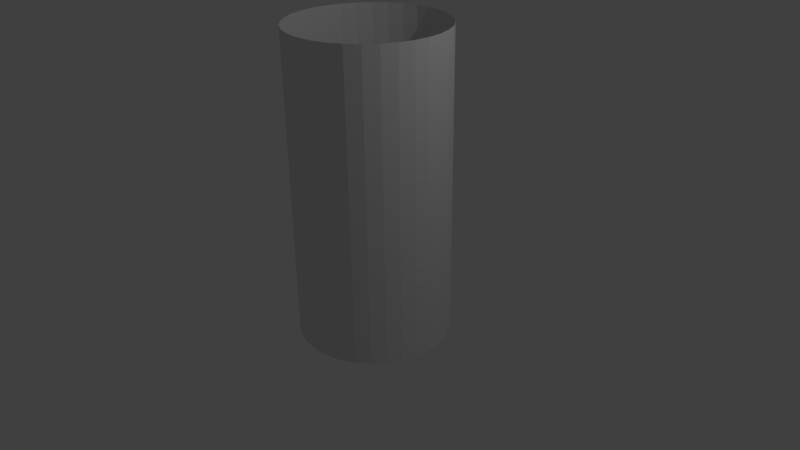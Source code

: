 # Source: New_Tunnel.blend  (saved by Blender 2.71.0; exported with 4.5.12 LTS)
import bpy
from mathutils import Matrix  # noqa: F401  (used for matrix-valued properties, if any)

bpy.ops.wm.read_factory_settings(use_empty=True)
scene = bpy.context.scene
scene.name = 'Scene'

# ---- collections
col_collection_1 = bpy.data.collections.new('Collection 1'); scene.collection.children.link(col_collection_1)

# ---- world
world_world = bpy.data.worlds.new('World'); scene.world = world_world
world_world.color = (0.05088, 0.05088, 0.05088)
world_world.use_sun_shadow = False
world_world.sun_shadow_jitter_overblur = 0.0
world_world.cycles.sampling_method = 'MANUAL'
world_world.cycles.sample_map_resolution = 256

# ---- cameras
cam_camera = bpy.data.cameras.new('Camera')
cam_camera.clip_end = 100.0
cam_camera.lens = 35.0
cam_camera.sensor_width = 32.0
cam_camera.sensor_height = 18.0
cam_camera.ortho_scale = 7.314
cam_camera.dof.focus_distance = 0.0
cam_camera.dof.aperture_fstop = 128.0

# ---- lights
light_lamp = bpy.data.lights.new('Lamp', 'POINT')
light_lamp.transmission_factor = 0.0
light_lamp.cutoff_distance = 30.0
light_lamp.energy = 100.0
light_lamp.shadow_buffer_clip_start = 1.001
light_lamp.shadow_soft_size = 0.1
light_lamp.shadow_maximum_resolution = 0.006
light_lamp.use_absolute_resolution = True
light_lamp.cycles.use_multiple_importance_sampling = False

# ---- meshes
me_cylinder = bpy.data.meshes.new('Cylinder')
me_cylinder.from_pydata([(0.0, 1.0, -1.0), (0.0, 1.0, 1.0), (0.1951, 0.9808, -1.0), (0.1951, 0.9808, 1.0), (0.3827, 0.9239, -1.0), (0.3827, 0.9239, 1.0), (0.5556, 0.8315, -1.0), (0.5556, 0.8315, 1.0), (0.7071, 0.7071, -1.0), (0.7071, 0.7071, 1.0), (0.8315, 0.5556, -1.0), (0.8315, 0.5556, 1.0), (0.9239, 0.3827, -1.0), (0.9239, 0.3827, 1.0), (0.9808, 0.1951, -1.0), (0.9808, 0.1951, 1.0), (1.0, 7.55e-08, -1.0), (1.0, 7.55e-08, 1.0), (0.9808, -0.1951, -1.0), (0.9808, -0.1951, 1.0), (0.9239, -0.3827, -1.0), (0.9239, -0.3827, 1.0), (0.8315, -0.5556, -1.0), (0.8315, -0.5556, 1.0), (0.7071, -0.7071, -1.0), (0.7071, -0.7071, 1.0), (0.5556, -0.8315, -1.0), (0.5556, -0.8315, 1.0), (0.3827, -0.9239, -1.0), (0.3827, -0.9239, 1.0), (0.1951, -0.9808, -1.0), (0.1951, -0.9808, 1.0), (-3.258e-07, -1.0, -1.0), (-3.258e-07, -1.0, 1.0), (-0.1951, -0.9808, -1.0), (-0.1951, -0.9808, 1.0), (-0.3827, -0.9239, -1.0), (-0.3827, -0.9239, 1.0), (-0.5556, -0.8315, -1.0), (-0.5556, -0.8315, 1.0), (-0.7071, -0.7071, -1.0), (-0.7071, -0.7071, 1.0), (-0.8315, -0.5556, -1.0), (-0.8315, -0.5556, 1.0), (-0.9239, -0.3827, -1.0), (-0.9239, -0.3827, 1.0), (-0.9808, -0.1951, -1.0), (-0.9808, -0.1951, 1.0), (-1.0, 9.656e-07, -1.0), (-1.0, 9.656e-07, 1.0), (-0.9808, 0.1951, -1.0), (-0.9808, 0.1951, 1.0), (-0.9239, 0.3827, -1.0), (-0.9239, 0.3827, 1.0), (-0.8315, 0.5556, -1.0), (-0.8315, 0.5556, 1.0), (-0.7071, 0.7071, -1.0), (-0.7071, 0.7071, 1.0), (-0.5556, 0.8315, -1.0), (-0.5556, 0.8315, 1.0), (-0.3827, 0.9239, -1.0), (-0.3827, 0.9239, 1.0), (-0.1951, 0.9808, -1.0), (-0.1951, 0.9808, 1.0), (0.0, 1.0, 0.0), (0.1951, 0.9808, 0.0), (0.3827, 0.9239, 0.0), (0.5556, 0.8315, 0.0), (0.7071, 0.7071, 0.0), (0.8315, 0.5556, 0.0), (0.9239, 0.3827, 0.0), (0.9808, 0.1951, 0.0), (1.0, 7.55e-08, 0.0), (0.9808, -0.1951, 0.0), (0.9239, -0.3827, 0.0), (0.8315, -0.5556, 0.0), (0.7071, -0.7071, 0.0), (0.5556, -0.8315, 0.0), (0.3827, -0.9239, 0.0), (0.1951, -0.9808, 0.0), (-3.258e-07, -1.0, 0.0), (-0.1951, -0.9808, 0.0), (-0.3827, -0.9239, 0.0), (-0.5556, -0.8315, 0.0), (-0.7071, -0.7071, 0.0), (-0.8315, -0.5556, 0.0), (-0.9239, -0.3827, 0.0), (-0.9808, -0.1951, 0.0), (-1.0, 9.656e-07, 0.0), (-0.9808, 0.1951, 0.0), (-0.9239, 0.3827, 0.0), (-0.8315, 0.5556, 0.0), (-0.7071, 0.7071, 0.0), (-0.5556, 0.8315, 0.0), (-0.3827, 0.9239, 0.0), (-0.1951, 0.9808, 0.0), (0.0, 1.0, 0.5), (0.1951, 0.9808, 0.5), (0.3827, 0.9239, 0.5), (0.5556, 0.8315, 0.5), (0.7071, 0.7071, 0.5), (0.8315, 0.5556, 0.5), (0.9239, 0.3827, 0.5), (0.9808, 0.1951, 0.5), (1.0, 7.55e-08, 0.5), (0.9808, -0.1951, 0.5), (0.9239, -0.3827, 0.5), (0.8315, -0.5556, 0.5), (0.7071, -0.7071, 0.5), (0.5556, -0.8315, 0.5), (0.3827, -0.9239, 0.5), (0.1951, -0.9808, 0.5), (-3.258e-07, -1.0, 0.5), (-0.1951, -0.9808, 0.5), (-0.3827, -0.9239, 0.5), (-0.5556, -0.8315, 0.5), (-0.7071, -0.7071, 0.5), (-0.8315, -0.5556, 0.5), (-0.9239, -0.3827, 0.5), (-0.9808, -0.1951, 0.5), (-1.0, 9.656e-07, 0.5), (-0.9808, 0.1951, 0.5), (-0.9239, 0.3827, 0.5), (-0.8315, 0.5556, 0.5), (-0.7071, 0.7071, 0.5), (-0.5556, 0.8315, 0.5), (-0.3827, 0.9239, 0.5), (-0.1951, 0.9808, 0.5), (0.1951, 0.9808, -0.5), (0.3827, 0.9239, -0.5), (0.5556, 0.8315, -0.5), (0.7071, 0.7071, -0.5), (0.8315, 0.5556, -0.5), (0.9239, 0.3827, -0.5), (0.9808, 0.1951, -0.5), (1.0, 7.55e-08, -0.5), (0.9808, -0.1951, -0.5), (0.9239, -0.3827, -0.5), (0.8315, -0.5556, -0.5), (0.7071, -0.7071, -0.5), (0.5556, -0.8315, -0.5), (0.3827, -0.9239, -0.5), (0.1951, -0.9808, -0.5), (-3.258e-07, -1.0, -0.5), (-0.1951, -0.9808, -0.5), (-0.3827, -0.9239, -0.5), (-0.5556, -0.8315, -0.5), (-0.7071, -0.7071, -0.5), (-0.8315, -0.5556, -0.5), (-0.9239, -0.3827, -0.5), (-0.9808, -0.1951, -0.5), (-1.0, 9.656e-07, -0.5), (-0.9808, 0.1951, -0.5), (-0.9239, 0.3827, -0.5), (-0.8315, 0.5556, -0.5), (-0.7071, 0.7071, -0.5), (-0.5556, 0.8315, -0.5), (-0.3827, 0.9239, -0.5), (-0.1951, 0.9808, -0.5), (0.0, 1.0, -0.5), (0.1951, 0.9808, -0.25), (0.3827, 0.9239, -0.25), (0.5556, 0.8315, -0.25), (0.7071, 0.7071, -0.25), (0.8315, 0.5556, -0.25), (0.9239, 0.3827, -0.25), (0.9808, 0.1951, -0.25), (1.0, 7.55e-08, -0.25), (0.9808, -0.1951, -0.25), (0.9239, -0.3827, -0.25), (0.8315, -0.5556, -0.25), (0.7071, -0.7071, -0.25), (0.5556, -0.8315, -0.25), (0.3827, -0.9239, -0.25), (0.1951, -0.9808, -0.25), (-3.258e-07, -1.0, -0.25), (-0.1951, -0.9808, -0.25), (-0.3827, -0.9239, -0.25), (-0.5556, -0.8315, -0.25), (-0.7071, -0.7071, -0.25), (-0.8315, -0.5556, -0.25), (-0.9239, -0.3827, -0.25), (-0.9808, -0.1951, -0.25), (-1.0, 9.656e-07, -0.25), (-0.9808, 0.1951, -0.25), (-0.9239, 0.3827, -0.25), (-0.8315, 0.5556, -0.25), (-0.7071, 0.7071, -0.25), (-0.5556, 0.8315, -0.25), (-0.3827, 0.9239, -0.25), (-0.1951, 0.9808, -0.25), (0.0, 1.0, -0.25), (0.0, 1.0, 0.25), (0.1951, 0.9808, 0.25), (0.3827, 0.9239, 0.25), (0.5556, 0.8315, 0.25), (0.7071, 0.7071, 0.25), (0.8315, 0.5556, 0.25), (0.9239, 0.3827, 0.25), (0.9808, 0.1951, 0.25), (1.0, 7.55e-08, 0.25), (0.9808, -0.1951, 0.25), (0.9239, -0.3827, 0.25), (0.8315, -0.5556, 0.25), (0.7071, -0.7071, 0.25), (0.5556, -0.8315, 0.25), (0.3827, -0.9239, 0.25), (0.1951, -0.9808, 0.25), (-3.258e-07, -1.0, 0.25), (-0.1951, -0.9808, 0.25), (-0.3827, -0.9239, 0.25), (-0.5556, -0.8315, 0.25), (-0.7071, -0.7071, 0.25), (-0.8315, -0.5556, 0.25), (-0.9239, -0.3827, 0.25), (-0.9808, -0.1951, 0.25), (-1.0, 9.656e-07, 0.25), (-0.9808, 0.1951, 0.25), (-0.9239, 0.3827, 0.25), (-0.8315, 0.5556, 0.25), (-0.7071, 0.7071, 0.25), (-0.5556, 0.8315, 0.25), (-0.3827, 0.9239, 0.25), (-0.1951, 0.9808, 0.25), (0.0, 1.0, 0.75), (0.1951, 0.9808, 0.75), (0.3827, 0.9239, 0.75), (0.5556, 0.8315, 0.75), (0.7071, 0.7071, 0.75), (0.8315, 0.5556, 0.75), (0.9239, 0.3827, 0.75), (0.9808, 0.1951, 0.75), (1.0, 7.55e-08, 0.75), (0.9808, -0.1951, 0.75), (0.9239, -0.3827, 0.75), (0.8315, -0.5556, 0.75), (0.7071, -0.7071, 0.75), (0.5556, -0.8315, 0.75), (0.3827, -0.9239, 0.75), (0.1951, -0.9808, 0.75), (-3.258e-07, -1.0, 0.75), (-0.1951, -0.9808, 0.75), (-0.3827, -0.9239, 0.75), (-0.5556, -0.8315, 0.75), (-0.7071, -0.7071, 0.75), (-0.8315, -0.5556, 0.75), (-0.9239, -0.3827, 0.75), (-0.9808, -0.1951, 0.75), (-1.0, 9.656e-07, 0.75), (-0.9808, 0.1951, 0.75), (-0.9239, 0.3827, 0.75), (-0.8315, 0.5556, 0.75), (-0.7071, 0.7071, 0.75), (-0.5556, 0.8315, 0.75), (-0.3827, 0.9239, 0.75), (-0.1951, 0.9808, 0.75), (0.1951, 0.9808, -0.75), (0.3827, 0.9239, -0.75), (0.5556, 0.8315, -0.75), (0.7071, 0.7071, -0.75), (0.8315, 0.5556, -0.75), (0.9239, 0.3827, -0.75), (0.9808, 0.1951, -0.75), (1.0, 7.55e-08, -0.75), (0.9808, -0.1951, -0.75), (0.9239, -0.3827, -0.75), (0.8315, -0.5556, -0.75), (0.7071, -0.7071, -0.75), (0.5556, -0.8315, -0.75), (0.3827, -0.9239, -0.75), (0.1951, -0.9808, -0.75), (-3.258e-07, -1.0, -0.75), (-0.1951, -0.9808, -0.75), (-0.3827, -0.9239, -0.75), (-0.5556, -0.8315, -0.75), (-0.7071, -0.7071, -0.75), (-0.8315, -0.5556, -0.75), (-0.9239, -0.3827, -0.75), (-0.9808, -0.1951, -0.75), (-1.0, 9.656e-07, -0.75), (-0.9808, 0.1951, -0.75), (-0.9239, 0.3827, -0.75), (-0.8315, 0.5556, -0.75), (-0.7071, 0.7071, -0.75), (-0.5556, 0.8315, -0.75), (-0.3827, 0.9239, -0.75), (-0.1951, 0.9808, -0.75), (0.0, 1.0, -0.75), (0.0, 1.0, 1.203), (0.1951, 0.9808, 1.203), (0.3827, 0.9239, 1.203), (0.5556, 0.8315, 1.203), (0.7071, 0.7071, 1.203), (0.8315, 0.5556, 1.203), (0.9239, 0.3827, 1.203), (0.9808, 0.1951, 1.203), (1.0, 7.55e-08, 1.203), (0.9808, -0.1951, 1.203), (0.9239, -0.3827, 1.203), (0.8315, -0.5556, 1.203), (0.7071, -0.7071, 1.203), (0.5556, -0.8315, 1.203), (0.3827, -0.9239, 1.203), (0.1951, -0.9808, 1.203), (-3.258e-07, -1.0, 1.203), (-0.1951, -0.9808, 1.203), (-0.3827, -0.9239, 1.203), (-0.5556, -0.8315, 1.203), (-0.7071, -0.7071, 1.203), (-0.8315, -0.5556, 1.203), (-0.9239, -0.3827, 1.203), (-0.9808, -0.1951, 1.203), (-1.0, 9.656e-07, 1.203), (-0.9808, 0.1951, 1.203), (-0.9239, 0.3827, 1.203), (-0.8315, 0.5556, 1.203), (-0.7071, 0.7071, 1.203), (-0.5556, 0.8315, 1.203), (-0.3827, 0.9239, 1.203), (-0.1951, 0.9808, 1.203), (0.0, 1.0, 1.424), (0.1951, 0.9808, 1.424), (0.3827, 0.9239, 1.424), (0.5556, 0.8315, 1.424), (0.7071, 0.7071, 1.424), (0.8315, 0.5556, 1.424), (0.9239, 0.3827, 1.424), (0.9808, 0.1951, 1.424), (1.0, 7.55e-08, 1.424), (0.9808, -0.1951, 1.424), (0.9239, -0.3827, 1.424), (0.8315, -0.5556, 1.424), (0.7071, -0.7071, 1.424), (0.5556, -0.8315, 1.424), (0.3827, -0.9239, 1.424), (0.1951, -0.9808, 1.424), (-3.258e-07, -1.0, 1.424), (-0.1951, -0.9808, 1.424), (-0.3827, -0.9239, 1.424), (-0.5556, -0.8315, 1.424), (-0.7071, -0.7071, 1.424), (-0.8315, -0.5556, 1.424), (-0.9239, -0.3827, 1.424), (-0.9808, -0.1951, 1.424), (-1.0, 9.656e-07, 1.424), (-0.9808, 0.1951, 1.424), (-0.9239, 0.3827, 1.424), (-0.8315, 0.5556, 1.424), (-0.7071, 0.7071, 1.424), (-0.5556, 0.8315, 1.424), (-0.3827, 0.9239, 1.424), (-0.1951, 0.9808, 1.424), (0.0, 1.0, 1.647), (0.1951, 0.9808, 1.647), (0.3827, 0.9239, 1.647), (0.5556, 0.8315, 1.647), (0.7071, 0.7071, 1.647), (0.8315, 0.5556, 1.647), (0.9239, 0.3827, 1.647), (0.9808, 0.1951, 1.647), (1.0, 7.55e-08, 1.647), (0.9808, -0.1951, 1.647), (0.9239, -0.3827, 1.647), (0.8315, -0.5556, 1.647), (0.7071, -0.7071, 1.647), (0.5556, -0.8315, 1.647), (0.3827, -0.9239, 1.647), (0.1951, -0.9808, 1.647), (-3.258e-07, -1.0, 1.647), (-0.1951, -0.9808, 1.647), (-0.3827, -0.9239, 1.647), (-0.5556, -0.8315, 1.647), (-0.7071, -0.7071, 1.647), (-0.8315, -0.5556, 1.647), (-0.9239, -0.3827, 1.647), (-0.9808, -0.1951, 1.647), (-1.0, 9.656e-07, 1.647), (-0.9808, 0.1951, 1.647), (-0.9239, 0.3827, 1.647), (-0.8315, 0.5556, 1.647), (-0.7071, 0.7071, 1.647), (-0.5556, 0.8315, 1.647), (-0.3827, 0.9239, 1.647), (-0.1951, 0.9808, 1.647), (0.0, 1.0, 1.885), (0.1951, 0.9808, 1.885), (0.3827, 0.9239, 1.885), (0.5556, 0.8315, 1.885), (0.7071, 0.7071, 1.885), (0.8315, 0.5556, 1.885), (0.9239, 0.3827, 1.885), (0.9808, 0.1951, 1.885), (1.0, 7.55e-08, 1.885), (0.9808, -0.1951, 1.885), (0.9239, -0.3827, 1.885), (0.8315, -0.5556, 1.885), (0.7071, -0.7071, 1.885), (0.5556, -0.8315, 1.885), (0.3827, -0.9239, 1.885), (0.1951, -0.9808, 1.885), (-3.258e-07, -1.0, 1.885), (-0.1951, -0.9808, 1.885), (-0.3827, -0.9239, 1.885), (-0.5556, -0.8315, 1.885), (-0.7071, -0.7071, 1.885), (-0.8315, -0.5556, 1.885), (-0.9239, -0.3827, 1.885), (-0.9808, -0.1951, 1.885), (-1.0, 9.656e-07, 1.885), (-0.9808, 0.1951, 1.885), (-0.9239, 0.3827, 1.885), (-0.8315, 0.5556, 1.885), (-0.7071, 0.7071, 1.885), (-0.5556, 0.8315, 1.885), (-0.3827, 0.9239, 1.885), (-0.1951, 0.9808, 1.885), (0.0, 1.0, 2.116), (0.1951, 0.9808, 2.116), (0.3827, 0.9239, 2.116), (0.5556, 0.8315, 2.116), (0.7071, 0.7071, 2.116), (0.8315, 0.5556, 2.116), (0.9239, 0.3827, 2.116), (0.9808, 0.1951, 2.116), (1.0, 7.55e-08, 2.116), (0.9808, -0.1951, 2.116), (0.9239, -0.3827, 2.116), (0.8315, -0.5556, 2.116), (0.7071, -0.7071, 2.116), (0.5556, -0.8315, 2.116), (0.3827, -0.9239, 2.116), (0.1951, -0.9808, 2.116), (-3.258e-07, -1.0, 2.116), (-0.1951, -0.9808, 2.116), (-0.3827, -0.9239, 2.116), (-0.5556, -0.8315, 2.116), (-0.7071, -0.7071, 2.116), (-0.8315, -0.5556, 2.116), (-0.9239, -0.3827, 2.116), (-0.9808, -0.1951, 2.116), (-1.0, 9.656e-07, 2.116), (-0.9808, 0.1951, 2.116), (-0.9239, 0.3827, 2.116), (-0.8315, 0.5556, 2.116), (-0.7071, 0.7071, 2.116), (-0.5556, 0.8315, 2.116), (-0.3827, 0.9239, 2.116), (-0.1951, 0.9808, 2.116), (0.0, 1.0, 2.329), (0.1951, 0.9808, 2.329), (0.3827, 0.9239, 2.329), (0.5556, 0.8315, 2.329), (0.7071, 0.7071, 2.329), (0.8315, 0.5556, 2.329), (0.9239, 0.3827, 2.329), (0.9808, 0.1951, 2.329), (1.0, 7.55e-08, 2.329), (0.9808, -0.1951, 2.329), (0.9239, -0.3827, 2.329), (0.8315, -0.5556, 2.329), (0.7071, -0.7071, 2.329), (0.5556, -0.8315, 2.329), (0.3827, -0.9239, 2.329), (0.1951, -0.9808, 2.329), (-3.258e-07, -1.0, 2.329), (-0.1951, -0.9808, 2.329), (-0.3827, -0.9239, 2.329), (-0.5556, -0.8315, 2.329), (-0.7071, -0.7071, 2.329), (-0.8315, -0.5556, 2.329), (-0.9239, -0.3827, 2.329), (-0.9808, -0.1951, 2.329), (-1.0, 9.656e-07, 2.329), (-0.9808, 0.1951, 2.329), (-0.9239, 0.3827, 2.329), (-0.8315, 0.5556, 2.329), (-0.7071, 0.7071, 2.329), (-0.5556, 0.8315, 2.329), (-0.3827, 0.9239, 2.329), (-0.1951, 0.9808, 2.329), (0.0, 1.0, 2.561), (0.1951, 0.9808, 2.561), (0.3827, 0.9239, 2.561), (0.5556, 0.8315, 2.561), (0.7071, 0.7071, 2.561), (0.8315, 0.5556, 2.561), (0.9239, 0.3827, 2.561), (0.9808, 0.1951, 2.561), (1.0, 7.55e-08, 2.561), (0.9808, -0.1951, 2.561), (0.9239, -0.3827, 2.561), (0.8315, -0.5556, 2.561), (0.7071, -0.7071, 2.561), (0.5556, -0.8315, 2.561), (0.3827, -0.9239, 2.561), (0.1951, -0.9808, 2.561), (-3.258e-07, -1.0, 2.561), (-0.1951, -0.9808, 2.561), (-0.3827, -0.9239, 2.561), (-0.5556, -0.8315, 2.561), (-0.7071, -0.7071, 2.561), (-0.8315, -0.5556, 2.561), (-0.9239, -0.3827, 2.561), (-0.9808, -0.1951, 2.561), (-1.0, 9.656e-07, 2.561), (-0.9808, 0.1951, 2.561), (-0.9239, 0.3827, 2.561), (-0.8315, 0.5556, 2.561), (-0.7071, 0.7071, 2.561), (-0.5556, 0.8315, 2.561), (-0.3827, 0.9239, 2.561), (-0.1951, 0.9808, 2.561), (0.0, 1.0, 2.798), (0.1951, 0.9808, 2.798), (0.3827, 0.9239, 2.798), (0.5556, 0.8315, 2.798), (0.7071, 0.7071, 2.798), (0.8315, 0.5556, 2.798), (0.9239, 0.3827, 2.798), (0.9808, 0.1951, 2.798), (1.0, 7.55e-08, 2.798), (0.9808, -0.1951, 2.798), (0.9239, -0.3827, 2.798), (0.8315, -0.5556, 2.798), (0.7071, -0.7071, 2.798), (0.5556, -0.8315, 2.798), (0.3827, -0.9239, 2.798), (0.1951, -0.9808, 2.798), (-3.258e-07, -1.0, 2.798), (-0.1951, -0.9808, 2.798), (-0.3827, -0.9239, 2.798), (-0.5556, -0.8315, 2.798), (-0.7071, -0.7071, 2.798), (-0.8315, -0.5556, 2.798), (-0.9239, -0.3827, 2.798), (-0.9808, -0.1951, 2.798), (-1.0, 9.656e-07, 2.798), (-0.9808, 0.1951, 2.798), (-0.9239, 0.3827, 2.798), (-0.8315, 0.5556, 2.798), (-0.7071, 0.7071, 2.798), (-0.5556, 0.8315, 2.798), (-0.3827, 0.9239, 2.798), (-0.1951, 0.9808, 2.798), (0.0, 1.0, 2.997), (0.1951, 0.9808, 2.997), (0.3827, 0.9239, 2.997), (0.5556, 0.8315, 2.997), (0.7071, 0.7071, 2.997), (0.8315, 0.5556, 2.997), (0.9239, 0.3827, 2.997), (0.9808, 0.1951, 2.997), (1.0, 7.55e-08, 2.997), (0.9808, -0.1951, 2.997), (0.9239, -0.3827, 2.997), (0.8315, -0.5556, 2.997), (0.7071, -0.7071, 2.997), (0.5556, -0.8315, 2.997), (0.3827, -0.9239, 2.997), (0.1951, -0.9808, 2.997), (-3.258e-07, -1.0, 2.997), (-0.1951, -0.9808, 2.997), (-0.3827, -0.9239, 2.997), (-0.5556, -0.8315, 2.997), (-0.7071, -0.7071, 2.997), (-0.8315, -0.5556, 2.997), (-0.9239, -0.3827, 2.997), (-0.9808, -0.1951, 2.997), (-1.0, 9.656e-07, 2.997), (-0.9808, 0.1951, 2.997), (-0.9239, 0.3827, 2.997), (-0.8315, 0.5556, 2.997), (-0.7071, 0.7071, 2.997), (-0.5556, 0.8315, 2.997), (-0.3827, 0.9239, 2.997), (-0.1951, 0.9808, 2.997)], [], [(224, 225, 3, 1), (225, 226, 5, 3), (226, 227, 7, 5), (227, 228, 9, 7), (228, 229, 11, 9), (229, 230, 13, 11), (230, 231, 15, 13), (231, 232, 17, 15), (232, 233, 19, 17), (233, 234, 21, 19), (234, 235, 23, 21), (235, 236, 25, 23), (236, 237, 27, 25), (237, 238, 29, 27), (238, 239, 31, 29), (239, 240, 33, 31), (240, 241, 35, 33), (241, 242, 37, 35), (242, 243, 39, 37), (243, 244, 41, 39), (244, 245, 43, 41), (245, 246, 45, 43), (246, 247, 47, 45), (247, 248, 49, 47), (248, 249, 51, 49), (249, 250, 53, 51), (250, 251, 55, 53), (251, 252, 57, 55), (252, 253, 59, 57), (253, 254, 61, 59), (255, 224, 1, 63), (254, 255, 63, 61), (191, 160, 65, 64), (160, 161, 66, 65), (161, 162, 67, 66), (162, 163, 68, 67), (163, 164, 69, 68), (164, 165, 70, 69), (165, 166, 71, 70), (166, 167, 72, 71), (167, 168, 73, 72), (168, 169, 74, 73), (169, 170, 75, 74), (170, 171, 76, 75), (171, 172, 77, 76), (172, 173, 78, 77), (173, 174, 79, 78), (174, 175, 80, 79), (175, 176, 81, 80), (176, 177, 82, 81), (177, 178, 83, 82), (178, 179, 84, 83), (179, 180, 85, 84), (180, 181, 86, 85), (181, 182, 87, 86), (182, 183, 88, 87), (183, 184, 89, 88), (184, 185, 90, 89), (185, 186, 91, 90), (186, 187, 92, 91), (187, 188, 93, 92), (188, 189, 94, 93), (190, 191, 64, 95), (189, 190, 95, 94), (192, 193, 97, 96), (193, 194, 98, 97), (194, 195, 99, 98), (195, 196, 100, 99), (196, 197, 101, 100), (197, 198, 102, 101), (198, 199, 103, 102), (199, 200, 104, 103), (200, 201, 105, 104), (201, 202, 106, 105), (202, 203, 107, 106), (203, 204, 108, 107), (204, 205, 109, 108), (205, 206, 110, 109), (206, 207, 111, 110), (207, 208, 112, 111), (208, 209, 113, 112), (209, 210, 114, 113), (210, 211, 115, 114), (211, 212, 116, 115), (212, 213, 117, 116), (213, 214, 118, 117), (214, 215, 119, 118), (215, 216, 120, 119), (216, 217, 121, 120), (217, 218, 122, 121), (218, 219, 123, 122), (219, 220, 124, 123), (220, 221, 125, 124), (221, 222, 126, 125), (223, 192, 96, 127), (222, 223, 127, 126), (287, 256, 128, 159), (256, 257, 129, 128), (257, 258, 130, 129), (258, 259, 131, 130), (259, 260, 132, 131), (260, 261, 133, 132), (261, 262, 134, 133), (262, 263, 135, 134), (263, 264, 136, 135), (264, 265, 137, 136), (265, 266, 138, 137), (266, 267, 139, 138), (267, 268, 140, 139), (268, 269, 141, 140), (269, 270, 142, 141), (270, 271, 143, 142), (271, 272, 144, 143), (272, 273, 145, 144), (273, 274, 146, 145), (274, 275, 147, 146), (275, 276, 148, 147), (276, 277, 149, 148), (277, 278, 150, 149), (278, 279, 151, 150), (279, 280, 152, 151), (280, 281, 153, 152), (281, 282, 154, 153), (282, 283, 155, 154), (283, 284, 156, 155), (284, 285, 157, 156), (286, 287, 159, 158), (285, 286, 158, 157), (159, 128, 160, 191), (128, 129, 161, 160), (129, 130, 162, 161), (130, 131, 163, 162), (131, 132, 164, 163), (132, 133, 165, 164), (133, 134, 166, 165), (134, 135, 167, 166), (135, 136, 168, 167), (136, 137, 169, 168), (137, 138, 170, 169), (138, 139, 171, 170), (139, 140, 172, 171), (140, 141, 173, 172), (141, 142, 174, 173), (142, 143, 175, 174), (143, 144, 176, 175), (144, 145, 177, 176), (145, 146, 178, 177), (146, 147, 179, 178), (147, 148, 180, 179), (148, 149, 181, 180), (149, 150, 182, 181), (150, 151, 183, 182), (151, 152, 184, 183), (152, 153, 185, 184), (153, 154, 186, 185), (154, 155, 187, 186), (155, 156, 188, 187), (156, 157, 189, 188), (158, 159, 191, 190), (157, 158, 190, 189), (64, 65, 193, 192), (65, 66, 194, 193), (66, 67, 195, 194), (67, 68, 196, 195), (68, 69, 197, 196), (69, 70, 198, 197), (70, 71, 199, 198), (71, 72, 200, 199), (72, 73, 201, 200), (73, 74, 202, 201), (74, 75, 203, 202), (75, 76, 204, 203), (76, 77, 205, 204), (77, 78, 206, 205), (78, 79, 207, 206), (79, 80, 208, 207), (80, 81, 209, 208), (81, 82, 210, 209), (82, 83, 211, 210), (83, 84, 212, 211), (84, 85, 213, 212), (85, 86, 214, 213), (86, 87, 215, 214), (87, 88, 216, 215), (88, 89, 217, 216), (89, 90, 218, 217), (90, 91, 219, 218), (91, 92, 220, 219), (92, 93, 221, 220), (93, 94, 222, 221), (95, 64, 192, 223), (94, 95, 223, 222), (96, 97, 225, 224), (97, 98, 226, 225), (98, 99, 227, 226), (99, 100, 228, 227), (100, 101, 229, 228), (101, 102, 230, 229), (102, 103, 231, 230), (103, 104, 232, 231), (104, 105, 233, 232), (105, 106, 234, 233), (106, 107, 235, 234), (107, 108, 236, 235), (108, 109, 237, 236), (109, 110, 238, 237), (110, 111, 239, 238), (111, 112, 240, 239), (112, 113, 241, 240), (113, 114, 242, 241), (114, 115, 243, 242), (115, 116, 244, 243), (116, 117, 245, 244), (117, 118, 246, 245), (118, 119, 247, 246), (119, 120, 248, 247), (120, 121, 249, 248), (121, 122, 250, 249), (122, 123, 251, 250), (123, 124, 252, 251), (124, 125, 253, 252), (125, 126, 254, 253), (127, 96, 224, 255), (126, 127, 255, 254), (0, 2, 256, 287), (2, 4, 257, 256), (4, 6, 258, 257), (6, 8, 259, 258), (8, 10, 260, 259), (10, 12, 261, 260), (12, 14, 262, 261), (14, 16, 263, 262), (16, 18, 264, 263), (18, 20, 265, 264), (20, 22, 266, 265), (22, 24, 267, 266), (24, 26, 268, 267), (26, 28, 269, 268), (28, 30, 270, 269), (30, 32, 271, 270), (32, 34, 272, 271), (34, 36, 273, 272), (36, 38, 274, 273), (38, 40, 275, 274), (40, 42, 276, 275), (42, 44, 277, 276), (44, 46, 278, 277), (46, 48, 279, 278), (48, 50, 280, 279), (50, 52, 281, 280), (52, 54, 282, 281), (54, 56, 283, 282), (56, 58, 284, 283), (58, 60, 285, 284), (62, 0, 287, 286), (60, 62, 286, 285), (59, 317, 316, 57), (37, 306, 305, 35), (15, 295, 294, 13), (1, 288, 319, 63), (43, 309, 308, 41), (21, 298, 297, 19), (49, 312, 311, 47), (5, 290, 289, 3), (27, 301, 300, 25), (55, 315, 314, 53), (11, 293, 292, 9), (33, 304, 303, 31), (61, 318, 317, 59), (39, 307, 306, 37), (3, 289, 288, 1), (17, 296, 295, 15), (45, 310, 309, 43), (23, 299, 298, 21), (51, 313, 312, 49), (7, 291, 290, 5), (29, 302, 301, 27), (57, 316, 315, 55), (35, 305, 304, 33), (13, 294, 293, 11), (63, 319, 318, 61), (41, 308, 307, 39), (19, 297, 296, 17), (47, 311, 310, 45), (25, 300, 299, 23), (53, 314, 313, 51), (9, 292, 291, 7), (31, 303, 302, 29), (315, 347, 346, 314), (293, 325, 324, 292), (304, 336, 335, 303), (313, 345, 344, 312), (291, 323, 322, 290), (302, 334, 333, 301), (311, 343, 342, 310), (289, 321, 320, 288), (300, 332, 331, 299), (288, 320, 351, 319), (309, 341, 340, 308), (298, 330, 329, 297), (318, 350, 349, 317), (307, 339, 338, 306), (296, 328, 327, 295), (316, 348, 347, 315), (305, 337, 336, 304), (294, 326, 325, 293), (314, 346, 345, 313), (292, 324, 323, 291), (303, 335, 334, 302), (312, 344, 343, 311), (290, 322, 321, 289), (301, 333, 332, 300), (310, 342, 341, 309), (299, 331, 330, 298), (319, 351, 350, 318), (308, 340, 339, 307), (297, 329, 328, 296), (317, 349, 348, 316), (306, 338, 337, 305), (295, 327, 326, 294), (349, 381, 380, 348), (338, 370, 369, 337), (327, 359, 358, 326), (347, 379, 378, 346), (325, 357, 356, 324), (336, 368, 367, 335), (345, 377, 376, 344), (323, 355, 354, 322), (334, 366, 365, 333), (343, 375, 374, 342), (321, 353, 352, 320), (332, 364, 363, 331), (320, 352, 383, 351), (341, 373, 372, 340), (330, 362, 361, 329), (350, 382, 381, 349), (339, 371, 370, 338), (328, 360, 359, 327), (348, 380, 379, 347), (337, 369, 368, 336), (326, 358, 357, 325), (346, 378, 377, 345), (324, 356, 355, 323), (335, 367, 366, 334), (344, 376, 375, 343), (322, 354, 353, 321), (333, 365, 364, 332), (342, 374, 373, 341), (331, 363, 362, 330), (351, 383, 382, 350), (340, 372, 371, 339), (329, 361, 360, 328), (383, 415, 414, 382), (372, 404, 403, 371), (361, 393, 392, 360), (381, 413, 412, 380), (370, 402, 401, 369), (359, 391, 390, 358), (379, 411, 410, 378), (357, 389, 388, 356), (368, 400, 399, 367), (377, 409, 408, 376), (355, 387, 386, 354), (366, 398, 397, 365), (375, 407, 406, 374), (353, 385, 384, 352), (364, 396, 395, 363), (352, 384, 415, 383), (373, 405, 404, 372), (362, 394, 393, 361), (382, 414, 413, 381), (371, 403, 402, 370), (360, 392, 391, 359), (380, 412, 411, 379), (369, 401, 400, 368), (358, 390, 389, 357), (378, 410, 409, 377), (356, 388, 387, 355), (367, 399, 398, 366), (376, 408, 407, 375), (354, 386, 385, 353), (365, 397, 396, 364), (374, 406, 405, 373), (363, 395, 394, 362), (406, 438, 437, 405), (395, 427, 426, 394), (415, 447, 446, 414), (404, 436, 435, 403), (393, 425, 424, 392), (413, 445, 444, 412), (402, 434, 433, 401), (391, 423, 422, 390), (411, 443, 442, 410), (389, 421, 420, 388), (400, 432, 431, 399), (409, 441, 440, 408), (387, 419, 418, 386), (398, 430, 429, 397), (407, 439, 438, 406), (385, 417, 416, 384), (396, 428, 427, 395), (384, 416, 447, 415), (405, 437, 436, 404), (394, 426, 425, 393), (414, 446, 445, 413), (403, 435, 434, 402), (392, 424, 423, 391), (412, 444, 443, 411), (401, 433, 432, 400), (390, 422, 421, 389), (410, 442, 441, 409), (388, 420, 419, 387), (399, 431, 430, 398), (408, 440, 439, 407), (386, 418, 417, 385), (397, 429, 428, 396), (440, 472, 471, 439), (418, 450, 449, 417), (429, 461, 460, 428), (438, 470, 469, 437), (427, 459, 458, 426), (447, 479, 478, 446), (436, 468, 467, 435), (425, 457, 456, 424), (445, 477, 476, 444), (434, 466, 465, 433), (423, 455, 454, 422), (443, 475, 474, 442), (421, 453, 452, 420), (432, 464, 463, 431), (441, 473, 472, 440), (419, 451, 450, 418), (430, 462, 461, 429), (439, 471, 470, 438), (417, 449, 448, 416), (428, 460, 459, 427), (416, 448, 479, 447), (437, 469, 468, 436), (426, 458, 457, 425), (446, 478, 477, 445), (435, 467, 466, 434), (424, 456, 455, 423), (444, 476, 475, 443), (433, 465, 464, 432), (422, 454, 453, 421), (442, 474, 473, 441), (420, 452, 451, 419), (431, 463, 462, 430), (474, 506, 505, 473), (452, 484, 483, 451), (463, 495, 494, 462), (472, 504, 503, 471), (450, 482, 481, 449), (461, 493, 492, 460), (470, 502, 501, 469), (459, 491, 490, 458), (479, 511, 510, 478), (468, 500, 499, 467), (457, 489, 488, 456), (477, 509, 508, 476), (466, 498, 497, 465), (455, 487, 486, 454), (475, 507, 506, 474), (453, 485, 484, 452), (464, 496, 495, 463), (473, 505, 504, 472), (451, 483, 482, 450), (462, 494, 493, 461), (471, 503, 502, 470), (449, 481, 480, 448), (460, 492, 491, 459), (448, 480, 511, 479), (469, 501, 500, 468), (458, 490, 489, 457), (478, 510, 509, 477), (467, 499, 498, 466), (456, 488, 487, 455), (476, 508, 507, 475), (465, 497, 496, 464), (454, 486, 485, 453), (508, 540, 539, 507), (497, 529, 528, 496), (486, 518, 517, 485), (506, 538, 537, 505), (484, 516, 515, 483), (495, 527, 526, 494), (504, 536, 535, 503), (482, 514, 513, 481), (493, 525, 524, 492), (502, 534, 533, 501), (491, 523, 522, 490), (511, 543, 542, 510), (500, 532, 531, 499), (489, 521, 520, 488), (509, 541, 540, 508), (498, 530, 529, 497), (487, 519, 518, 486), (507, 539, 538, 506), (485, 517, 516, 484), (496, 528, 527, 495), (505, 537, 536, 504), (483, 515, 514, 482), (494, 526, 525, 493), (503, 535, 534, 502), (481, 513, 512, 480), (492, 524, 523, 491), (480, 512, 543, 511), (501, 533, 532, 500), (490, 522, 521, 489), (510, 542, 541, 509), (499, 531, 530, 498), (488, 520, 519, 487), (542, 574, 573, 541), (531, 563, 562, 530), (520, 552, 551, 519), (540, 572, 571, 539), (529, 561, 560, 528), (518, 550, 549, 517), (538, 570, 569, 537), (516, 548, 547, 515), (527, 559, 558, 526), (536, 568, 567, 535), (514, 546, 545, 513), (525, 557, 556, 524), (534, 566, 565, 533), (523, 555, 554, 522), (543, 575, 574, 542), (532, 564, 563, 531), (521, 553, 552, 520), (541, 573, 572, 540), (530, 562, 561, 529), (519, 551, 550, 518), (539, 571, 570, 538), (517, 549, 548, 516), (528, 560, 559, 527), (537, 569, 568, 536), (515, 547, 546, 514), (526, 558, 557, 525), (535, 567, 566, 534), (513, 545, 544, 512), (524, 556, 555, 523), (512, 544, 575, 543), (533, 565, 564, 532), (522, 554, 553, 521)])
_uv = me_cylinder.uv_layers.new(name='UVMap')
_uv.uv.foreach_set('vector', [0.4768, 0.4213, 0.4926, 0.4183, 0.4943, 0.4365, 0.482, 0.4388, 0.4926, 0.4183, 0.5086, 0.4184, 0.5068, 0.4366, 0.4943, 0.4365, 0.5086, 0.4184, 0.5243, 0.4217, 0.519, 0.4391, 0.5068, 0.4366, 0.5243, 0.4217, 0.5391, 0.4279, 0.5305, 0.444, 0.519, 0.4391, 0.5391, 0.4279, 0.5524, 0.4369, 0.5408, 0.451, 0.5305, 0.444, 0.5524, 0.4369, 0.5637, 0.4484, 0.5495, 0.4599, 0.5408, 0.451, 0.5637, 0.4484, 0.5725, 0.4618, 0.5564, 0.4703, 0.5495, 0.4599, 0.5725, 0.4618, 0.5786, 0.4767, 0.5611, 0.4819, 0.5564, 0.4703, 0.5786, 0.4767, 0.5816, 0.4924, 0.5634, 0.4941, 0.5611, 0.4819, 0.5816, 0.4924, 0.5815, 0.5085, 0.5633, 0.5066, 0.5634, 0.4941, 0.5815, 0.5085, 0.5782, 0.5242, 0.5608, 0.5188, 0.5633, 0.5066, 0.5782, 0.5242, 0.572, 0.539, 0.5559, 0.5303, 0.5608, 0.5188, 0.572, 0.539, 0.563, 0.5523, 0.5489, 0.5406, 0.5559, 0.5303, 0.563, 0.5523, 0.5515, 0.5636, 0.54, 0.5494, 0.5489, 0.5406, 0.5515, 0.5636, 0.5381, 0.5724, 0.5295, 0.5562, 0.54, 0.5494, 0.5381, 0.5724, 0.5232, 0.5784, 0.518, 0.5609, 0.5295, 0.5562, 0.5232, 0.5784, 0.5074, 0.5814, 0.5057, 0.5632, 0.518, 0.5609, 0.5074, 0.5814, 0.4914, 0.5813, 0.4932, 0.5631, 0.5057, 0.5632, 0.4914, 0.5813, 0.4757, 0.5781, 0.481, 0.5606, 0.4932, 0.5631, 0.4757, 0.5781, 0.4609, 0.5718, 0.4695, 0.5557, 0.481, 0.5606, 0.4609, 0.5718, 0.4476, 0.5628, 0.4592, 0.5487, 0.4695, 0.5557, 0.4476, 0.5628, 0.4363, 0.5514, 0.4505, 0.5398, 0.4592, 0.5487, 0.4363, 0.5514, 0.4275, 0.538, 0.4436, 0.5294, 0.4505, 0.5398, 0.4275, 0.538, 0.4214, 0.5231, 0.439, 0.5178, 0.4436, 0.5294, 0.4214, 0.5231, 0.4184, 0.5073, 0.4366, 0.5056, 0.439, 0.5178, 0.4184, 0.5073, 0.4185, 0.4912, 0.4367, 0.4931, 0.4366, 0.5056, 0.4185, 0.4912, 0.4218, 0.4755, 0.4393, 0.4809, 0.4367, 0.4931, 0.4218, 0.4755, 0.428, 0.4607, 0.4441, 0.4694, 0.4393, 0.4809, 0.428, 0.4607, 0.4371, 0.4475, 0.4512, 0.4591, 0.4441, 0.4694, 0.4371, 0.4475, 0.4485, 0.4362, 0.46, 0.4504, 0.4512, 0.4591, 0.4619, 0.4274, 0.4768, 0.4213, 0.482, 0.4388, 0.4705, 0.4435, 0.4485, 0.4362, 0.4619, 0.4274, 0.4705, 0.4435, 0.46, 0.4504, 0.4354, 0.2844, 0.4787, 0.2759, 0.4836, 0.3259, 0.45, 0.3324, 0.4787, 0.2759, 0.5227, 0.276, 0.5179, 0.326, 0.4836, 0.3259, 0.5227, 0.276, 0.566, 0.2848, 0.5514, 0.3328, 0.5179, 0.326, 0.566, 0.2848, 0.6067, 0.3018, 0.583, 0.3461, 0.5514, 0.3328, 0.6067, 0.3018, 0.6433, 0.3264, 0.6114, 0.3652, 0.583, 0.3461, 0.6433, 0.3264, 0.6744, 0.3577, 0.6356, 0.3895, 0.6114, 0.3652, 0.6744, 0.3577, 0.6988, 0.3944, 0.6545, 0.4181, 0.6356, 0.3895, 0.6988, 0.3944, 0.7155, 0.4352, 0.6675, 0.4498, 0.6545, 0.4181, 0.7155, 0.4352, 0.724, 0.4785, 0.674, 0.4834, 0.6675, 0.4498, 0.724, 0.4785, 0.7239, 0.5226, 0.6739, 0.5177, 0.674, 0.4834, 0.7239, 0.5226, 0.7151, 0.5658, 0.6671, 0.5513, 0.6739, 0.5177, 0.7151, 0.5658, 0.6981, 0.6065, 0.6538, 0.5829, 0.6671, 0.5513, 0.6981, 0.6065, 0.6735, 0.6431, 0.6347, 0.6113, 0.6538, 0.5829, 0.6735, 0.6431, 0.6422, 0.6742, 0.6103, 0.6354, 0.6347, 0.6113, 0.6422, 0.6742, 0.6055, 0.6986, 0.5818, 0.6544, 0.6103, 0.6354, 0.6055, 0.6986, 0.5647, 0.7154, 0.5501, 0.6673, 0.5818, 0.6544, 0.5647, 0.7154, 0.5214, 0.7239, 0.5164, 0.6739, 0.5501, 0.6673, 0.5214, 0.7239, 0.4772, 0.7237, 0.4821, 0.6737, 0.5164, 0.6739, 0.4772, 0.7237, 0.434, 0.715, 0.4486, 0.6669, 0.4821, 0.6737, 0.434, 0.715, 0.3933, 0.698, 0.417, 0.6537, 0.4486, 0.6669, 0.3933, 0.698, 0.3567, 0.6734, 0.3885, 0.6345, 0.417, 0.6537, 0.3567, 0.6734, 0.3256, 0.6421, 0.3644, 0.6102, 0.3885, 0.6345, 0.3256, 0.6421, 0.3012, 0.6053, 0.3455, 0.5816, 0.3644, 0.6102, 0.3012, 0.6053, 0.2845, 0.5645, 0.3325, 0.5499, 0.3455, 0.5816, 0.2845, 0.5645, 0.276, 0.5212, 0.326, 0.5163, 0.3325, 0.5499, 0.276, 0.5212, 0.2761, 0.4771, 0.3261, 0.482, 0.326, 0.5163, 0.2761, 0.4771, 0.2849, 0.4339, 0.333, 0.4484, 0.3261, 0.482, 0.2849, 0.4339, 0.3019, 0.3932, 0.3462, 0.4168, 0.333, 0.4484, 0.3019, 0.3932, 0.3265, 0.3566, 0.3654, 0.3884, 0.3462, 0.4168, 0.3265, 0.3566, 0.3578, 0.3255, 0.3897, 0.3643, 0.3654, 0.3884, 0.3946, 0.3011, 0.4354, 0.2844, 0.45, 0.3324, 0.4183, 0.3454, 0.3578, 0.3255, 0.3946, 0.3011, 0.4183, 0.3454, 0.3897, 0.3643, 0.4613, 0.3698, 0.4874, 0.3647, 0.4903, 0.3949, 0.47, 0.3988, 0.4874, 0.3647, 0.514, 0.3648, 0.511, 0.395, 0.4903, 0.3949, 0.514, 0.3648, 0.5401, 0.3702, 0.5312, 0.3992, 0.511, 0.395, 0.5401, 0.3702, 0.5646, 0.3805, 0.5503, 0.4072, 0.5312, 0.3992, 0.5646, 0.3805, 0.5867, 0.3954, 0.5674, 0.4188, 0.5503, 0.4072, 0.5867, 0.3954, 0.6054, 0.4143, 0.5819, 0.4335, 0.5674, 0.4188, 0.6054, 0.4143, 0.6201, 0.4365, 0.5933, 0.4507, 0.5819, 0.4335, 0.6201, 0.4365, 0.6301, 0.4611, 0.6011, 0.4699, 0.5933, 0.4507, 0.6301, 0.4611, 0.6352, 0.4872, 0.605, 0.4902, 0.6011, 0.4699, 0.6352, 0.4872, 0.6351, 0.5139, 0.6049, 0.5108, 0.605, 0.4902, 0.6351, 0.5139, 0.6297, 0.5399, 0.6007, 0.5311, 0.6049, 0.5108, 0.6297, 0.5399, 0.6194, 0.5645, 0.5927, 0.5501, 0.6007, 0.5311, 0.6194, 0.5645, 0.6045, 0.5865, 0.5811, 0.5673, 0.5927, 0.5501, 0.6045, 0.5865, 0.5856, 0.6053, 0.5664, 0.5818, 0.5811, 0.5673, 0.5856, 0.6053, 0.5634, 0.6199, 0.5491, 0.5932, 0.5664, 0.5818, 0.5634, 0.6199, 0.5388, 0.63, 0.53, 0.601, 0.5491, 0.5932, 0.5388, 0.63, 0.5126, 0.6351, 0.5097, 0.6049, 0.53, 0.601, 0.5126, 0.6351, 0.486, 0.6349, 0.489, 0.6048, 0.5097, 0.6049, 0.486, 0.6349, 0.4599, 0.6296, 0.4688, 0.6006, 0.489, 0.6048, 0.4599, 0.6296, 0.4354, 0.6193, 0.4497, 0.5926, 0.4688, 0.6006, 0.4354, 0.6193, 0.4133, 0.6044, 0.4326, 0.581, 0.4497, 0.5926, 0.4133, 0.6044, 0.3946, 0.5854, 0.4181, 0.5663, 0.4326, 0.581, 0.3946, 0.5854, 0.3799, 0.5632, 0.4067, 0.549, 0.4181, 0.5663, 0.3799, 0.5632, 0.3699, 0.5386, 0.3989, 0.5298, 0.4067, 0.549, 0.3699, 0.5386, 0.3648, 0.5125, 0.395, 0.5095, 0.3989, 0.5298, 0.3648, 0.5125, 0.365, 0.4859, 0.3951, 0.4889, 0.395, 0.5095, 0.365, 0.4859, 0.3703, 0.4598, 0.3993, 0.4686, 0.3951, 0.4889, 0.3703, 0.4598, 0.3806, 0.4352, 0.4073, 0.4496, 0.3993, 0.4686, 0.3806, 0.4352, 0.3955, 0.4132, 0.4189, 0.4325, 0.4073, 0.4496, 0.3955, 0.4132, 0.4144, 0.3945, 0.4336, 0.4179, 0.4189, 0.4325, 0.4366, 0.3798, 0.4613, 0.3698, 0.47, 0.3988, 0.4509, 0.4066, 0.4144, 0.3945, 0.4366, 0.3798, 0.4509, 0.4066, 0.4336, 0.4179, 0.3922, 0.1429, 0.4639, 0.1288, 0.4722, 0.2116, 0.4165, 0.2225, 0.4639, 0.1288, 0.5369, 0.1288, 0.529, 0.2117, 0.4722, 0.2116, 0.5369, 0.1288, 0.6086, 0.1432, 0.5846, 0.2229, 0.529, 0.2117, 0.6086, 0.1432, 0.6761, 0.1712, 0.6371, 0.2447, 0.5846, 0.2229, 0.6761, 0.1712, 0.7368, 0.2119, 0.6842, 0.2763, 0.6371, 0.2447, 0.7368, 0.2119, 0.7885, 0.2636, 0.7243, 0.3166, 0.6842, 0.2763, 0.7885, 0.2636, 0.829, 0.3244, 0.7557, 0.3638, 0.7243, 0.3166, 0.829, 0.3244, 0.8569, 0.3919, 0.7774, 0.4163, 0.7557, 0.3638, 0.8569, 0.3919, 0.8712, 0.4636, 0.7883, 0.472, 0.7774, 0.4163, 0.8712, 0.4636, 0.8711, 0.5367, 0.7882, 0.5288, 0.7883, 0.472, 0.8711, 0.5367, 0.8568, 0.6084, 0.7771, 0.5845, 0.7882, 0.5288, 0.8568, 0.6084, 0.8288, 0.676, 0.7552, 0.6369, 0.7771, 0.5845, 0.8288, 0.676, 0.7881, 0.7367, 0.7236, 0.6841, 0.7552, 0.6369, 0.7881, 0.7367, 0.7364, 0.7884, 0.6834, 0.7242, 0.7236, 0.6841, 0.7364, 0.7884, 0.6755, 0.829, 0.6361, 0.7556, 0.6834, 0.7242, 0.6755, 0.829, 0.6079, 0.8569, 0.5835, 0.7773, 0.6361, 0.7556, 0.6079, 0.8569, 0.5362, 0.8711, 0.5278, 0.7882, 0.5835, 0.7773, 0.5362, 0.8711, 0.4631, 0.871, 0.471, 0.7881, 0.5278, 0.7882, 0.4631, 0.871, 0.3913, 0.8567, 0.4153, 0.7769, 0.471, 0.7881, 0.3913, 0.8567, 0.3238, 0.8286, 0.3629, 0.7551, 0.4153, 0.7769, 0.3238, 0.8286, 0.2631, 0.7879, 0.3157, 0.7234, 0.3629, 0.7551, 0.2631, 0.7879, 0.2114, 0.7361, 0.2757, 0.6832, 0.3157, 0.7234, 0.2114, 0.7361, 0.1709, 0.6753, 0.2442, 0.6359, 0.2757, 0.6832, 0.1709, 0.6753, 0.143, 0.6077, 0.2226, 0.5833, 0.2442, 0.6359, 0.143, 0.6077, 0.1288, 0.536, 0.2117, 0.5276, 0.2226, 0.5833, 0.1288, 0.536, 0.1289, 0.4629, 0.2118, 0.4708, 0.2117, 0.5276, 0.1289, 0.4629, 0.1433, 0.3912, 0.223, 0.4152, 0.2118, 0.4708, 0.1433, 0.3912, 0.1714, 0.3237, 0.2449, 0.3628, 0.223, 0.4152, 0.1714, 0.3237, 0.212, 0.263, 0.2765, 0.3156, 0.2449, 0.3628, 0.212, 0.263, 0.2638, 0.2114, 0.3167, 0.2756, 0.2765, 0.3156, 0.3246, 0.1708, 0.3922, 0.1429, 0.4165, 0.2225, 0.364, 0.2441, 0.2638, 0.2114, 0.3246, 0.1708, 0.364, 0.2441, 0.3167, 0.2756, 0.4165, 0.2225, 0.4722, 0.2116, 0.4787, 0.2759, 0.4354, 0.2844, 0.4722, 0.2116, 0.529, 0.2117, 0.5227, 0.276, 0.4787, 0.2759, 0.529, 0.2117, 0.5846, 0.2229, 0.566, 0.2848, 0.5227, 0.276, 0.5846, 0.2229, 0.6371, 0.2447, 0.6067, 0.3018, 0.566, 0.2848, 0.6371, 0.2447, 0.6842, 0.2763, 0.6433, 0.3264, 0.6067, 0.3018, 0.6842, 0.2763, 0.7243, 0.3166, 0.6744, 0.3577, 0.6433, 0.3264, 0.7243, 0.3166, 0.7557, 0.3638, 0.6988, 0.3944, 0.6744, 0.3577, 0.7557, 0.3638, 0.7774, 0.4163, 0.7155, 0.4352, 0.6988, 0.3944, 0.7774, 0.4163, 0.7883, 0.472, 0.724, 0.4785, 0.7155, 0.4352, 0.7883, 0.472, 0.7882, 0.5288, 0.7239, 0.5226, 0.724, 0.4785, 0.7882, 0.5288, 0.7771, 0.5845, 0.7151, 0.5658, 0.7239, 0.5226, 0.7771, 0.5845, 0.7552, 0.6369, 0.6981, 0.6065, 0.7151, 0.5658, 0.7552, 0.6369, 0.7236, 0.6841, 0.6735, 0.6431, 0.6981, 0.6065, 0.7236, 0.6841, 0.6834, 0.7242, 0.6422, 0.6742, 0.6735, 0.6431, 0.6834, 0.7242, 0.6361, 0.7556, 0.6055, 0.6986, 0.6422, 0.6742, 0.6361, 0.7556, 0.5835, 0.7773, 0.5647, 0.7154, 0.6055, 0.6986, 0.5835, 0.7773, 0.5278, 0.7882, 0.5214, 0.7239, 0.5647, 0.7154, 0.5278, 0.7882, 0.471, 0.7881, 0.4772, 0.7237, 0.5214, 0.7239, 0.471, 0.7881, 0.4153, 0.7769, 0.434, 0.715, 0.4772, 0.7237, 0.4153, 0.7769, 0.3629, 0.7551, 0.3933, 0.698, 0.434, 0.715, 0.3629, 0.7551, 0.3157, 0.7234, 0.3567, 0.6734, 0.3933, 0.698, 0.3157, 0.7234, 0.2757, 0.6832, 0.3256, 0.6421, 0.3567, 0.6734, 0.2757, 0.6832, 0.2442, 0.6359, 0.3012, 0.6053, 0.3256, 0.6421, 0.2442, 0.6359, 0.2226, 0.5833, 0.2845, 0.5645, 0.3012, 0.6053, 0.2226, 0.5833, 0.2117, 0.5276, 0.276, 0.5212, 0.2845, 0.5645, 0.2117, 0.5276, 0.2118, 0.4708, 0.2761, 0.4771, 0.276, 0.5212, 0.2118, 0.4708, 0.223, 0.4152, 0.2849, 0.4339, 0.2761, 0.4771, 0.223, 0.4152, 0.2449, 0.3628, 0.3019, 0.3932, 0.2849, 0.4339, 0.2449, 0.3628, 0.2765, 0.3156, 0.3265, 0.3566, 0.3019, 0.3932, 0.2765, 0.3156, 0.3167, 0.2756, 0.3578, 0.3255, 0.3265, 0.3566, 0.364, 0.2441, 0.4165, 0.2225, 0.4354, 0.2844, 0.3946, 0.3011, 0.3167, 0.2756, 0.364, 0.2441, 0.3946, 0.3011, 0.3578, 0.3255, 0.45, 0.3324, 0.4836, 0.3259, 0.4874, 0.3647, 0.4613, 0.3698, 0.4836, 0.3259, 0.5179, 0.326, 0.514, 0.3648, 0.4874, 0.3647, 0.5179, 0.326, 0.5514, 0.3328, 0.5401, 0.3702, 0.514, 0.3648, 0.5514, 0.3328, 0.583, 0.3461, 0.5646, 0.3805, 0.5401, 0.3702, 0.583, 0.3461, 0.6114, 0.3652, 0.5867, 0.3954, 0.5646, 0.3805, 0.6114, 0.3652, 0.6356, 0.3895, 0.6054, 0.4143, 0.5867, 0.3954, 0.6356, 0.3895, 0.6545, 0.4181, 0.6201, 0.4365, 0.6054, 0.4143, 0.6545, 0.4181, 0.6675, 0.4498, 0.6301, 0.4611, 0.6201, 0.4365, 0.6675, 0.4498, 0.674, 0.4834, 0.6352, 0.4872, 0.6301, 0.4611, 0.674, 0.4834, 0.6739, 0.5177, 0.6351, 0.5139, 0.6352, 0.4872, 0.6739, 0.5177, 0.6671, 0.5513, 0.6297, 0.5399, 0.6351, 0.5139, 0.6671, 0.5513, 0.6538, 0.5829, 0.6194, 0.5645, 0.6297, 0.5399, 0.6538, 0.5829, 0.6347, 0.6113, 0.6045, 0.5865, 0.6194, 0.5645, 0.6347, 0.6113, 0.6103, 0.6354, 0.5856, 0.6053, 0.6045, 0.5865, 0.6103, 0.6354, 0.5818, 0.6544, 0.5634, 0.6199, 0.5856, 0.6053, 0.5818, 0.6544, 0.5501, 0.6673, 0.5388, 0.63, 0.5634, 0.6199, 0.5501, 0.6673, 0.5164, 0.6739, 0.5126, 0.6351, 0.5388, 0.63, 0.5164, 0.6739, 0.4821, 0.6737, 0.486, 0.6349, 0.5126, 0.6351, 0.4821, 0.6737, 0.4486, 0.6669, 0.4599, 0.6296, 0.486, 0.6349, 0.4486, 0.6669, 0.417, 0.6537, 0.4354, 0.6193, 0.4599, 0.6296, 0.417, 0.6537, 0.3885, 0.6345, 0.4133, 0.6044, 0.4354, 0.6193, 0.3885, 0.6345, 0.3644, 0.6102, 0.3946, 0.5854, 0.4133, 0.6044, 0.3644, 0.6102, 0.3455, 0.5816, 0.3799, 0.5632, 0.3946, 0.5854, 0.3455, 0.5816, 0.3325, 0.5499, 0.3699, 0.5386, 0.3799, 0.5632, 0.3325, 0.5499, 0.326, 0.5163, 0.3648, 0.5125, 0.3699, 0.5386, 0.326, 0.5163, 0.3261, 0.482, 0.365, 0.4859, 0.3648, 0.5125, 0.3261, 0.482, 0.333, 0.4484, 0.3703, 0.4598, 0.365, 0.4859, 0.333, 0.4484, 0.3462, 0.4168, 0.3806, 0.4352, 0.3703, 0.4598, 0.3462, 0.4168, 0.3654, 0.3884, 0.3955, 0.4132, 0.3806, 0.4352, 0.3654, 0.3884, 0.3897, 0.3643, 0.4144, 0.3945, 0.3955, 0.4132, 0.4183, 0.3454, 0.45, 0.3324, 0.4613, 0.3698, 0.4366, 0.3798, 0.3897, 0.3643, 0.4183, 0.3454, 0.4366, 0.3798, 0.4144, 0.3945, 0.47, 0.3988, 0.4903, 0.3949, 0.4926, 0.4183, 0.4768, 0.4213, 0.4903, 0.3949, 0.511, 0.395, 0.5086, 0.4184, 0.4926, 0.4183, 0.511, 0.395, 0.5312, 0.3992, 0.5243, 0.4217, 0.5086, 0.4184, 0.5312, 0.3992, 0.5503, 0.4072, 0.5391, 0.4279, 0.5243, 0.4217, 0.5503, 0.4072, 0.5674, 0.4188, 0.5524, 0.4369, 0.5391, 0.4279, 0.5674, 0.4188, 0.5819, 0.4335, 0.5637, 0.4484, 0.5524, 0.4369, 0.5819, 0.4335, 0.5933, 0.4507, 0.5725, 0.4618, 0.5637, 0.4484, 0.5933, 0.4507, 0.6011, 0.4699, 0.5786, 0.4767, 0.5725, 0.4618, 0.6011, 0.4699, 0.605, 0.4902, 0.5816, 0.4924, 0.5786, 0.4767, 0.605, 0.4902, 0.6049, 0.5108, 0.5815, 0.5085, 0.5816, 0.4924, 0.6049, 0.5108, 0.6007, 0.5311, 0.5782, 0.5242, 0.5815, 0.5085, 0.6007, 0.5311, 0.5927, 0.5501, 0.572, 0.539, 0.5782, 0.5242, 0.5927, 0.5501, 0.5811, 0.5673, 0.563, 0.5523, 0.572, 0.539, 0.5811, 0.5673, 0.5664, 0.5818, 0.5515, 0.5636, 0.563, 0.5523, 0.5664, 0.5818, 0.5491, 0.5932, 0.5381, 0.5724, 0.5515, 0.5636, 0.5491, 0.5932, 0.53, 0.601, 0.5232, 0.5784, 0.5381, 0.5724, 0.53, 0.601, 0.5097, 0.6049, 0.5074, 0.5814, 0.5232, 0.5784, 0.5097, 0.6049, 0.489, 0.6048, 0.4914, 0.5813, 0.5074, 0.5814, 0.489, 0.6048, 0.4688, 0.6006, 0.4757, 0.5781, 0.4914, 0.5813, 0.4688, 0.6006, 0.4497, 0.5926, 0.4609, 0.5718, 0.4757, 0.5781, 0.4497, 0.5926, 0.4326, 0.581, 0.4476, 0.5628, 0.4609, 0.5718, 0.4326, 0.581, 0.4181, 0.5663, 0.4363, 0.5514, 0.4476, 0.5628, 0.4181, 0.5663, 0.4067, 0.549, 0.4275, 0.538, 0.4363, 0.5514, 0.4067, 0.549, 0.3989, 0.5298, 0.4214, 0.5231, 0.4275, 0.538, 0.3989, 0.5298, 0.395, 0.5095, 0.4184, 0.5073, 0.4214, 0.5231, 0.395, 0.5095, 0.3951, 0.4889, 0.4185, 0.4912, 0.4184, 0.5073, 0.3951, 0.4889, 0.3993, 0.4686, 0.4218, 0.4755, 0.4185, 0.4912, 0.3993, 0.4686, 0.4073, 0.4496, 0.428, 0.4607, 0.4218, 0.4755, 0.4073, 0.4496, 0.4189, 0.4325, 0.4371, 0.4475, 0.428, 0.4607, 0.4189, 0.4325, 0.4336, 0.4179, 0.4485, 0.4362, 0.4371, 0.4475, 0.4509, 0.4066, 0.47, 0.3988, 0.4768, 0.4213, 0.4619, 0.4274, 0.4336, 0.4179, 0.4509, 0.4066, 0.4619, 0.4274, 0.4485, 0.4362, 0.3607, 0.04053, 0.453, 0.02219, 0.4639, 0.1288, 0.3922, 0.1429, 0.453, 0.02219, 0.5471, 0.0222, 0.5369, 0.1288, 0.4639, 0.1288, 0.5471, 0.0222, 0.6393, 0.04055, 0.6086, 0.1432, 0.5369, 0.1288, 0.6393, 0.04055, 0.7262, 0.07653, 0.6761, 0.1712, 0.6086, 0.1432, 0.7262, 0.07653, 0.8045, 0.1288, 0.7368, 0.2119, 0.6761, 0.1712, 0.8045, 0.1288, 0.871, 0.1953, 0.7885, 0.2636, 0.7368, 0.2119, 0.871, 0.1953, 0.9233, 0.2735, 0.829, 0.3244, 0.7885, 0.2636, 0.9233, 0.2735, 0.9594, 0.3604, 0.8569, 0.3919, 0.829, 0.3244, 0.9594, 0.3604, 0.9778, 0.4527, 0.8712, 0.4636, 0.8569, 0.3919, 0.9778, 0.4527, 0.9778, 0.5468, 0.8711, 0.5367, 0.8712, 0.4636, 0.9778, 0.5468, 0.9595, 0.6391, 0.8568, 0.6084, 0.8711, 0.5367, 0.9595, 0.6391, 0.9235, 0.7261, 0.8288, 0.676, 0.8568, 0.6084, 0.9235, 0.7261, 0.8712, 0.8044, 0.7881, 0.7367, 0.8288, 0.676, 0.8712, 0.8044, 0.8047, 0.871, 0.7364, 0.7884, 0.7881, 0.7367, 0.8047, 0.871, 0.7264, 0.9233, 0.6755, 0.829, 0.7364, 0.7884, 0.7264, 0.9233, 0.6394, 0.9594, 0.6079, 0.8569, 0.6755, 0.829, 0.6394, 0.9594, 0.5471, 0.9778, 0.5362, 0.8711, 0.6079, 0.8569, 0.5471, 0.9778, 0.4529, 0.9778, 0.4631, 0.871, 0.5362, 0.8711, 0.4529, 0.9778, 0.3606, 0.9594, 0.3913, 0.8567, 0.4631, 0.871, 0.3606, 0.9594, 0.2736, 0.9233, 0.3238, 0.8286, 0.3913, 0.8567, 0.2736, 0.9233, 0.1953, 0.871, 0.2631, 0.7879, 0.3238, 0.8286, 0.1953, 0.871, 0.1288, 0.8044, 0.2114, 0.7361, 0.2631, 0.7879, 0.1288, 0.8044, 0.0765, 0.7261, 0.1709, 0.6753, 0.2114, 0.7361, 0.0765, 0.7261, 0.04051, 0.6391, 0.143, 0.6077, 0.1709, 0.6753, 0.04051, 0.6391, 0.02219, 0.5468, 0.1288, 0.536, 0.143, 0.6077, 0.02219, 0.5468, 0.02224, 0.4527, 0.1289, 0.4629, 0.1288, 0.536, 0.02224, 0.4527, 0.04064, 0.3604, 0.1433, 0.3912, 0.1289, 0.4629, 0.04064, 0.3604, 0.07669, 0.2735, 0.1714, 0.3237, 0.1433, 0.3912, 0.07669, 0.2735, 0.129, 0.1953, 0.212, 0.263, 0.1714, 0.3237, 0.129, 0.1953, 0.1955, 0.1288, 0.2638, 0.2114, 0.212, 0.263, 0.2738, 0.07652, 0.3607, 0.04053, 0.3922, 0.1429, 0.3246, 0.1708, 0.1955, 0.1288, 0.2738, 0.07652, 0.3246, 0.1708, 0.2638, 0.2114, 0.4512, 0.4591, 0.4602, 0.4667, 0.4544, 0.4751, 0.4441, 0.4694, 0.4932, 0.5631, 0.4945, 0.5514, 0.5047, 0.5515, 0.5057, 0.5632, 0.5564, 0.4703, 0.5459, 0.4758, 0.5404, 0.4673, 0.5495, 0.4599, 0.482, 0.4388, 0.4853, 0.4501, 0.4759, 0.454, 0.4705, 0.4435, 0.4592, 0.5487, 0.4668, 0.5397, 0.4752, 0.5454, 0.4695, 0.5557, 0.5633, 0.5066, 0.5516, 0.5053, 0.5517, 0.4952, 0.5634, 0.4941, 0.439, 0.5178, 0.4502, 0.5145, 0.4541, 0.524, 0.4436, 0.5294, 0.5068, 0.4366, 0.5055, 0.4483, 0.4953, 0.4482, 0.4943, 0.4365, 0.5489, 0.5406, 0.5399, 0.5331, 0.5456, 0.5247, 0.5559, 0.5303, 0.4393, 0.4809, 0.4505, 0.4844, 0.4484, 0.4944, 0.4367, 0.4931, 0.5408, 0.451, 0.5332, 0.46, 0.5248, 0.4543, 0.5305, 0.444, 0.518, 0.5609, 0.5147, 0.5496, 0.5241, 0.5458, 0.5295, 0.5562, 0.46, 0.4504, 0.4674, 0.4595, 0.4602, 0.4667, 0.4512, 0.4591, 0.481, 0.5606, 0.4846, 0.5494, 0.4945, 0.5514, 0.4932, 0.5631, 0.4943, 0.4365, 0.4953, 0.4482, 0.4853, 0.4501, 0.482, 0.4388, 0.5611, 0.4819, 0.5498, 0.4852, 0.5459, 0.4758, 0.5564, 0.4703, 0.4505, 0.5398, 0.4597, 0.5325, 0.4668, 0.5397, 0.4592, 0.5487, 0.5608, 0.5188, 0.5495, 0.5153, 0.5516, 0.5053, 0.5633, 0.5066, 0.4366, 0.5056, 0.4483, 0.5046, 0.4502, 0.5145, 0.439, 0.5178, 0.519, 0.4391, 0.5154, 0.4504, 0.5055, 0.4483, 0.5068, 0.4366, 0.54, 0.5494, 0.5326, 0.5402, 0.5399, 0.5331, 0.5489, 0.5406, 0.4441, 0.4694, 0.4544, 0.4751, 0.4505, 0.4844, 0.4393, 0.4809, 0.5057, 0.5632, 0.5047, 0.5515, 0.5147, 0.5496, 0.518, 0.5609, 0.5495, 0.4599, 0.5404, 0.4673, 0.5332, 0.46, 0.5408, 0.451, 0.4705, 0.4435, 0.4759, 0.454, 0.4674, 0.4595, 0.46, 0.4504, 0.4695, 0.5557, 0.4752, 0.5454, 0.4846, 0.5494, 0.481, 0.5606, 0.5634, 0.4941, 0.5517, 0.4952, 0.5498, 0.4852, 0.5611, 0.4819, 0.4436, 0.5294, 0.4541, 0.524, 0.4597, 0.5325, 0.4505, 0.5398, 0.5559, 0.5303, 0.5456, 0.5247, 0.5495, 0.5153, 0.5608, 0.5188, 0.4367, 0.4931, 0.4484, 0.4944, 0.4483, 0.5046, 0.4366, 0.5056, 0.5305, 0.444, 0.5248, 0.4543, 0.5154, 0.4504, 0.519, 0.4391, 0.5295, 0.5562, 0.5241, 0.5458, 0.5326, 0.5402, 0.54, 0.5494, 0.4505, 0.4844, 0.4604, 0.4876, 0.4587, 0.4955, 0.4484, 0.4944, 0.5332, 0.46, 0.5265, 0.468, 0.5198, 0.4634, 0.5248, 0.4543, 0.5147, 0.5496, 0.5118, 0.5396, 0.5193, 0.5366, 0.5241, 0.5458, 0.4483, 0.5046, 0.4587, 0.5036, 0.4602, 0.5116, 0.4502, 0.5145, 0.5154, 0.4504, 0.5123, 0.4603, 0.5044, 0.4586, 0.5055, 0.4483, 0.5326, 0.5402, 0.5261, 0.5321, 0.5319, 0.5264, 0.5399, 0.5331, 0.4541, 0.524, 0.4633, 0.5192, 0.4678, 0.526, 0.4597, 0.5325, 0.4953, 0.4482, 0.4962, 0.4586, 0.4882, 0.4601, 0.4853, 0.4501, 0.5456, 0.5247, 0.5365, 0.5197, 0.5396, 0.5122, 0.5495, 0.5153, 0.4853, 0.4501, 0.4882, 0.4601, 0.4807, 0.4632, 0.4759, 0.454, 0.4668, 0.5397, 0.4735, 0.5317, 0.4802, 0.5363, 0.4752, 0.5454, 0.5516, 0.5053, 0.5413, 0.5042, 0.5413, 0.4961, 0.5517, 0.4952, 0.4674, 0.4595, 0.4739, 0.4677, 0.4681, 0.4734, 0.4602, 0.4667, 0.4846, 0.5494, 0.4877, 0.5395, 0.4957, 0.5411, 0.4945, 0.5514, 0.5498, 0.4852, 0.5398, 0.4881, 0.5367, 0.4806, 0.5459, 0.4758, 0.4544, 0.4751, 0.4636, 0.4801, 0.4604, 0.4876, 0.4505, 0.4844, 0.5047, 0.5515, 0.5038, 0.5412, 0.5118, 0.5396, 0.5147, 0.5496, 0.5404, 0.4673, 0.5323, 0.4738, 0.5265, 0.468, 0.5332, 0.46, 0.4484, 0.4944, 0.4587, 0.4955, 0.4587, 0.5036, 0.4483, 0.5046, 0.5248, 0.4543, 0.5198, 0.4634, 0.5123, 0.4603, 0.5154, 0.4504, 0.5241, 0.5458, 0.5193, 0.5366, 0.5261, 0.5321, 0.5326, 0.5402, 0.4502, 0.5145, 0.4602, 0.5116, 0.4633, 0.5192, 0.4541, 0.524, 0.5055, 0.4483, 0.5044, 0.4586, 0.4962, 0.4586, 0.4953, 0.4482, 0.5399, 0.5331, 0.5319, 0.5264, 0.5365, 0.5197, 0.5456, 0.5247, 0.4597, 0.5325, 0.4678, 0.526, 0.4735, 0.5317, 0.4668, 0.5397, 0.5495, 0.5153, 0.5396, 0.5122, 0.5413, 0.5042, 0.5516, 0.5053, 0.4759, 0.454, 0.4807, 0.4632, 0.4739, 0.4677, 0.4674, 0.4595, 0.4752, 0.5454, 0.4802, 0.5363, 0.4877, 0.5395, 0.4846, 0.5494, 0.5517, 0.4952, 0.5413, 0.4961, 0.5398, 0.4881, 0.5498, 0.4852, 0.4602, 0.4667, 0.4681, 0.4734, 0.4636, 0.4801, 0.4544, 0.4751, 0.4945, 0.5514, 0.4957, 0.5411, 0.5038, 0.5412, 0.5047, 0.5515, 0.5459, 0.4758, 0.5367, 0.4806, 0.5323, 0.4738, 0.5404, 0.4673, 0.4681, 0.4734, 0.4745, 0.4787, 0.4709, 0.4841, 0.4636, 0.4801, 0.4957, 0.5411, 0.4966, 0.5328, 0.5031, 0.5328, 0.5038, 0.5412, 0.5367, 0.4806, 0.5293, 0.4844, 0.5258, 0.479, 0.5323, 0.4738, 0.4604, 0.4876, 0.4683, 0.4901, 0.467, 0.4964, 0.4587, 0.4955, 0.5265, 0.468, 0.5212, 0.4744, 0.5158, 0.4708, 0.5198, 0.4634, 0.5118, 0.5396, 0.5094, 0.5316, 0.5155, 0.5292, 0.5193, 0.5366, 0.4587, 0.5036, 0.467, 0.5029, 0.4682, 0.5093, 0.4602, 0.5116, 0.5123, 0.4603, 0.5098, 0.4683, 0.5035, 0.467, 0.5044, 0.4586, 0.5261, 0.5321, 0.5209, 0.5256, 0.5255, 0.521, 0.5319, 0.5264, 0.4633, 0.5192, 0.4707, 0.5153, 0.4743, 0.5207, 0.4678, 0.526, 0.4962, 0.4586, 0.497, 0.4669, 0.4906, 0.4681, 0.4882, 0.4601, 0.5365, 0.5197, 0.5291, 0.5156, 0.5317, 0.5097, 0.5396, 0.5122, 0.4882, 0.4601, 0.4906, 0.4681, 0.4846, 0.4706, 0.4807, 0.4632, 0.4735, 0.5317, 0.4788, 0.5253, 0.4842, 0.529, 0.4802, 0.5363, 0.5413, 0.5042, 0.533, 0.5033, 0.533, 0.4968, 0.5413, 0.4961, 0.4739, 0.4677, 0.4791, 0.4742, 0.4745, 0.4787, 0.4681, 0.4734, 0.4877, 0.5395, 0.4902, 0.5315, 0.4966, 0.5328, 0.4957, 0.5411, 0.5398, 0.4881, 0.5318, 0.4904, 0.5293, 0.4844, 0.5367, 0.4806, 0.4636, 0.4801, 0.4709, 0.4841, 0.4683, 0.4901, 0.4604, 0.4876, 0.5038, 0.5412, 0.5031, 0.5328, 0.5094, 0.5316, 0.5118, 0.5396, 0.5323, 0.4738, 0.5258, 0.479, 0.5212, 0.4744, 0.5265, 0.468, 0.4587, 0.4955, 0.467, 0.4964, 0.467, 0.5029, 0.4587, 0.5036, 0.5198, 0.4634, 0.5158, 0.4708, 0.5098, 0.4683, 0.5123, 0.4603, 0.5193, 0.5366, 0.5155, 0.5292, 0.5209, 0.5256, 0.5261, 0.5321, 0.4602, 0.5116, 0.4682, 0.5093, 0.4707, 0.5153, 0.4633, 0.5192, 0.5044, 0.4586, 0.5035, 0.467, 0.497, 0.4669, 0.4962, 0.4586, 0.5319, 0.5264, 0.5255, 0.521, 0.5291, 0.5156, 0.5365, 0.5197, 0.4678, 0.526, 0.4743, 0.5207, 0.4788, 0.5253, 0.4735, 0.5317, 0.5396, 0.5122, 0.5317, 0.5097, 0.533, 0.5033, 0.5413, 0.5042, 0.4807, 0.4632, 0.4846, 0.4706, 0.4791, 0.4742, 0.4739, 0.4677, 0.4802, 0.5363, 0.4842, 0.529, 0.4902, 0.5315, 0.4877, 0.5395, 0.5413, 0.4961, 0.533, 0.4968, 0.5318, 0.4904, 0.5398, 0.4881, 0.4846, 0.4706, 0.4878, 0.4769, 0.4836, 0.4797, 0.4791, 0.4742, 0.4842, 0.529, 0.4876, 0.5228, 0.4923, 0.5247, 0.4902, 0.5315, 0.533, 0.4968, 0.526, 0.4974, 0.525, 0.4924, 0.5318, 0.4904, 0.4745, 0.4787, 0.4799, 0.4833, 0.4771, 0.4875, 0.4709, 0.4841, 0.4966, 0.5328, 0.4973, 0.5258, 0.5024, 0.5258, 0.5031, 0.5328, 0.5293, 0.4844, 0.5231, 0.4877, 0.5202, 0.4835, 0.5258, 0.479, 0.4683, 0.4901, 0.4751, 0.4922, 0.4741, 0.4972, 0.467, 0.4964, 0.5212, 0.4744, 0.5166, 0.4798, 0.5124, 0.477, 0.5158, 0.4708, 0.5094, 0.5316, 0.5074, 0.5248, 0.5122, 0.5229, 0.5155, 0.5292, 0.467, 0.5029, 0.474, 0.5023, 0.475, 0.5073, 0.4682, 0.5093, 0.5098, 0.4683, 0.5077, 0.475, 0.5027, 0.474, 0.5035, 0.467, 0.5209, 0.5256, 0.5164, 0.5201, 0.5201, 0.5165, 0.5255, 0.521, 0.4707, 0.5153, 0.477, 0.512, 0.4798, 0.5163, 0.4743, 0.5207, 0.497, 0.4669, 0.4976, 0.474, 0.4926, 0.475, 0.4906, 0.4681, 0.5291, 0.5156, 0.5229, 0.5122, 0.5249, 0.5075, 0.5317, 0.5097, 0.4906, 0.4681, 0.4926, 0.475, 0.4878, 0.4769, 0.4846, 0.4706, 0.4788, 0.5253, 0.4834, 0.5199, 0.4876, 0.5228, 0.4842, 0.529, 0.533, 0.5033, 0.5259, 0.5025, 0.526, 0.4974, 0.533, 0.4968, 0.4791, 0.4742, 0.4836, 0.4797, 0.4799, 0.4833, 0.4745, 0.4787, 0.4902, 0.5315, 0.4923, 0.5247, 0.4973, 0.5258, 0.4966, 0.5328, 0.5318, 0.4904, 0.525, 0.4924, 0.5231, 0.4877, 0.5293, 0.4844, 0.4709, 0.4841, 0.4771, 0.4875, 0.4751, 0.4922, 0.4683, 0.4901, 0.5031, 0.5328, 0.5024, 0.5258, 0.5074, 0.5248, 0.5094, 0.5316, 0.5258, 0.479, 0.5202, 0.4835, 0.5166, 0.4798, 0.5212, 0.4744, 0.467, 0.4964, 0.4741, 0.4972, 0.474, 0.5023, 0.467, 0.5029, 0.5158, 0.4708, 0.5124, 0.477, 0.5077, 0.475, 0.5098, 0.4683, 0.5155, 0.5292, 0.5122, 0.5229, 0.5164, 0.5201, 0.5209, 0.5256, 0.4682, 0.5093, 0.475, 0.5073, 0.477, 0.512, 0.4707, 0.5153, 0.5035, 0.467, 0.5027, 0.474, 0.4976, 0.474, 0.497, 0.4669, 0.5255, 0.521, 0.5201, 0.5165, 0.5229, 0.5122, 0.5291, 0.5156, 0.4743, 0.5207, 0.4798, 0.5163, 0.4834, 0.5199, 0.4788, 0.5253, 0.5317, 0.5097, 0.5249, 0.5075, 0.5259, 0.5025, 0.533, 0.5033, 0.4798, 0.5163, 0.484, 0.5129, 0.4868, 0.5157, 0.4834, 0.5199, 0.5249, 0.5075, 0.5198, 0.5059, 0.5206, 0.502, 0.5259, 0.5025, 0.4878, 0.4769, 0.4903, 0.4817, 0.487, 0.4839, 0.4836, 0.4797, 0.4876, 0.5228, 0.4902, 0.518, 0.4939, 0.5196, 0.4923, 0.5247, 0.526, 0.4974, 0.5206, 0.4979, 0.5198, 0.494, 0.525, 0.4924, 0.4799, 0.4833, 0.4841, 0.4867, 0.4818, 0.4901, 0.4771, 0.4875, 0.4973, 0.5258, 0.4979, 0.5204, 0.5019, 0.5204, 0.5024, 0.5258, 0.5231, 0.4877, 0.5183, 0.4902, 0.516, 0.4869, 0.5202, 0.4835, 0.4751, 0.4922, 0.4802, 0.4938, 0.4794, 0.4978, 0.4741, 0.4972, 0.5166, 0.4798, 0.5132, 0.484, 0.5098, 0.4817, 0.5124, 0.477, 0.5074, 0.5248, 0.5059, 0.5196, 0.5097, 0.5181, 0.5122, 0.5229, 0.474, 0.5023, 0.4794, 0.5018, 0.4802, 0.5058, 0.475, 0.5073, 0.5077, 0.475, 0.5061, 0.4802, 0.5021, 0.4794, 0.5027, 0.474, 0.5164, 0.5201, 0.513, 0.5158, 0.5159, 0.513, 0.5201, 0.5165, 0.477, 0.512, 0.4817, 0.5095, 0.484, 0.5129, 0.4798, 0.5163, 0.4976, 0.474, 0.4981, 0.4794, 0.4941, 0.4801, 0.4926, 0.475, 0.5229, 0.5122, 0.5182, 0.5096, 0.5198, 0.5059, 0.5249, 0.5075, 0.4926, 0.475, 0.4941, 0.4801, 0.4903, 0.4817, 0.4878, 0.4769, 0.4834, 0.5199, 0.4868, 0.5157, 0.4902, 0.518, 0.4876, 0.5228, 0.5259, 0.5025, 0.5206, 0.502, 0.5206, 0.4979, 0.526, 0.4974, 0.4836, 0.4797, 0.487, 0.4839, 0.4841, 0.4867, 0.4799, 0.4833, 0.4923, 0.5247, 0.4939, 0.5196, 0.4979, 0.5204, 0.4973, 0.5258, 0.525, 0.4924, 0.5198, 0.494, 0.5183, 0.4902, 0.5231, 0.4877, 0.4771, 0.4875, 0.4818, 0.4901, 0.4802, 0.4938, 0.4751, 0.4922, 0.5024, 0.5258, 0.5019, 0.5204, 0.5059, 0.5196, 0.5074, 0.5248, 0.5202, 0.4835, 0.516, 0.4869, 0.5132, 0.484, 0.5166, 0.4798, 0.4741, 0.4972, 0.4794, 0.4978, 0.4794, 0.5018, 0.474, 0.5023, 0.5124, 0.477, 0.5098, 0.4817, 0.5061, 0.4802, 0.5077, 0.475, 0.5122, 0.5229, 0.5097, 0.5181, 0.513, 0.5158, 0.5164, 0.5201, 0.475, 0.5073, 0.4802, 0.5058, 0.4817, 0.5095, 0.477, 0.512, 0.5027, 0.474, 0.5021, 0.4794, 0.4981, 0.4794, 0.4976, 0.474, 0.5201, 0.5165, 0.5159, 0.513, 0.5182, 0.5096, 0.5229, 0.5122, 0.4802, 0.5058, 0.484, 0.5046, 0.4853, 0.5076, 0.4817, 0.5095, 0.5021, 0.4794, 0.5017, 0.4834, 0.4984, 0.4834, 0.4981, 0.4794, 0.5159, 0.513, 0.5129, 0.5104, 0.5147, 0.5077, 0.5182, 0.5096, 0.484, 0.5129, 0.4871, 0.5104, 0.4894, 0.5127, 0.4868, 0.5157, 0.5198, 0.5059, 0.5159, 0.5047, 0.5166, 0.5015, 0.5206, 0.502, 0.4903, 0.4817, 0.4922, 0.4852, 0.4895, 0.487, 0.487, 0.4839, 0.4902, 0.518, 0.4921, 0.5145, 0.4951, 0.5157, 0.4939, 0.5196, 0.5206, 0.4979, 0.5166, 0.4983, 0.516, 0.4951, 0.5198, 0.494, 0.4841, 0.4867, 0.4871, 0.4893, 0.4853, 0.492, 0.4818, 0.4901, 0.4979, 0.5204, 0.4983, 0.5164, 0.5016, 0.5164, 0.5019, 0.5204, 0.5183, 0.4902, 0.5148, 0.4921, 0.513, 0.4894, 0.516, 0.4869, 0.4802, 0.4938, 0.4841, 0.495, 0.4834, 0.4982, 0.4794, 0.4978, 0.5132, 0.484, 0.5106, 0.4871, 0.5079, 0.4853, 0.5098, 0.4817, 0.5059, 0.5196, 0.5048, 0.5158, 0.5078, 0.5145, 0.5097, 0.5181, 0.4794, 0.5018, 0.4834, 0.5014, 0.484, 0.5046, 0.4802, 0.5058, 0.5061, 0.4802, 0.5049, 0.484, 0.5017, 0.4834, 0.5021, 0.4794, 0.513, 0.5158, 0.5105, 0.5127, 0.5129, 0.5104, 0.5159, 0.513, 0.4817, 0.5095, 0.4853, 0.5076, 0.4871, 0.5104, 0.484, 0.5129, 0.4981, 0.4794, 0.4984, 0.4834, 0.4952, 0.484, 0.4941, 0.4801, 0.5182, 0.5096, 0.5147, 0.5077, 0.5159, 0.5047, 0.5198, 0.5059, 0.4941, 0.4801, 0.4952, 0.484, 0.4922, 0.4852, 0.4903, 0.4817, 0.4868, 0.5157, 0.4894, 0.5127, 0.4921, 0.5145, 0.4902, 0.518, 0.5206, 0.502, 0.5166, 0.5015, 0.5166, 0.4983, 0.5206, 0.4979, 0.487, 0.4839, 0.4895, 0.487, 0.4871, 0.4893, 0.4841, 0.4867, 0.4939, 0.5196, 0.4951, 0.5157, 0.4983, 0.5164, 0.4979, 0.5204, 0.5198, 0.494, 0.516, 0.4951, 0.5148, 0.4921, 0.5183, 0.4902, 0.4818, 0.4901, 0.4853, 0.492, 0.4841, 0.495, 0.4802, 0.4938, 0.5019, 0.5204, 0.5016, 0.5164, 0.5048, 0.5158, 0.5059, 0.5196, 0.516, 0.4869, 0.513, 0.4894, 0.5106, 0.4871, 0.5132, 0.484, 0.4794, 0.4978, 0.4834, 0.4982, 0.4834, 0.5014, 0.4794, 0.5018, 0.5098, 0.4817, 0.5079, 0.4853, 0.5049, 0.484, 0.5061, 0.4802, 0.5097, 0.5181, 0.5078, 0.5145, 0.5105, 0.5127, 0.513, 0.5158, 0.4834, 0.4982, 0.4868, 0.4985, 0.4868, 0.5011, 0.4834, 0.5014, 0.5079, 0.4853, 0.5063, 0.4883, 0.5039, 0.4873, 0.5049, 0.484, 0.5078, 0.5145, 0.5062, 0.5115, 0.5084, 0.51, 0.5105, 0.5127, 0.484, 0.5046, 0.4873, 0.5036, 0.4883, 0.506, 0.4853, 0.5076, 0.5017, 0.4834, 0.5014, 0.4868, 0.4988, 0.4868, 0.4984, 0.4834, 0.5129, 0.5104, 0.5102, 0.5082, 0.5116, 0.5061, 0.5147, 0.5077, 0.4871, 0.5104, 0.4898, 0.5082, 0.4916, 0.51, 0.4894, 0.5127, 0.5159, 0.5047, 0.5126, 0.5037, 0.5132, 0.5012, 0.5166, 0.5015, 0.4922, 0.4852, 0.4938, 0.4883, 0.4916, 0.4897, 0.4895, 0.487, 0.4921, 0.5145, 0.4937, 0.5114, 0.4961, 0.5124, 0.4951, 0.5157, 0.5166, 0.4983, 0.5132, 0.4986, 0.5127, 0.4961, 0.516, 0.4951, 0.4871, 0.4893, 0.4898, 0.4915, 0.4884, 0.4937, 0.4853, 0.492, 0.4983, 0.5164, 0.4987, 0.5129, 0.5013, 0.5129, 0.5016, 0.5164, 0.5148, 0.4921, 0.5117, 0.4937, 0.5103, 0.4916, 0.513, 0.4894, 0.4841, 0.495, 0.4874, 0.496, 0.4868, 0.4985, 0.4834, 0.4982, 0.5106, 0.4871, 0.5084, 0.4897, 0.5063, 0.4883, 0.5079, 0.4853, 0.5048, 0.5158, 0.5038, 0.5124, 0.5062, 0.5115, 0.5078, 0.5145, 0.4834, 0.5014, 0.4868, 0.5011, 0.4873, 0.5036, 0.484, 0.5046, 0.5049, 0.484, 0.5039, 0.4873, 0.5014, 0.4868, 0.5017, 0.4834, 0.5105, 0.5127, 0.5084, 0.51, 0.5102, 0.5082, 0.5129, 0.5104, 0.4853, 0.5076, 0.4883, 0.506, 0.4898, 0.5082, 0.4871, 0.5104, 0.4984, 0.4834, 0.4988, 0.4868, 0.4962, 0.4873, 0.4952, 0.484, 0.5147, 0.5077, 0.5116, 0.5061, 0.5126, 0.5037, 0.5159, 0.5047, 0.4952, 0.484, 0.4962, 0.4873, 0.4938, 0.4883, 0.4922, 0.4852, 0.4894, 0.5127, 0.4916, 0.51, 0.4937, 0.5114, 0.4921, 0.5145, 0.5166, 0.5015, 0.5132, 0.5012, 0.5132, 0.4986, 0.5166, 0.4983, 0.4895, 0.487, 0.4916, 0.4897, 0.4898, 0.4915, 0.4871, 0.4893, 0.4951, 0.5157, 0.4961, 0.5124, 0.4987, 0.5129, 0.4983, 0.5164, 0.516, 0.4951, 0.5127, 0.4961, 0.5117, 0.4937, 0.5148, 0.4921, 0.4853, 0.492, 0.4884, 0.4937, 0.4874, 0.496, 0.4841, 0.495, 0.5016, 0.5164, 0.5013, 0.5129, 0.5038, 0.5124, 0.5048, 0.5158, 0.513, 0.4894, 0.5103, 0.4916, 0.5084, 0.4897, 0.5106, 0.4871, 0.4884, 0.4937, 0.4908, 0.495, 0.49, 0.4969, 0.4874, 0.496, 0.5013, 0.5129, 0.501, 0.5101, 0.503, 0.5097, 0.5038, 0.5124, 0.5103, 0.4916, 0.5081, 0.4933, 0.5067, 0.4919, 0.5084, 0.4897, 0.4868, 0.4985, 0.4896, 0.4988, 0.4896, 0.5009, 0.4868, 0.5011, 0.5063, 0.4883, 0.505, 0.4908, 0.5031, 0.49, 0.5039, 0.4873, 0.5062, 0.5115, 0.5049, 0.509, 0.5066, 0.5078, 0.5084, 0.51, 0.4873, 0.5036, 0.49, 0.5028, 0.4908, 0.5047, 0.4883, 0.506, 0.5014, 0.4868, 0.5011, 0.4897, 0.499, 0.4897, 0.4988, 0.4868, 0.5102, 0.5082, 0.508, 0.5064, 0.5092, 0.5047, 0.5116, 0.5061, 0.4898, 0.5082, 0.4919, 0.5064, 0.4934, 0.5078, 0.4916, 0.51, 0.5126, 0.5037, 0.51, 0.5029, 0.5104, 0.5009, 0.5132, 0.5012, 0.4938, 0.4883, 0.4951, 0.4908, 0.4934, 0.4919, 0.4916, 0.4897, 0.4937, 0.5114, 0.4951, 0.509, 0.497, 0.5097, 0.4961, 0.5124, 0.5132, 0.4986, 0.5104, 0.4988, 0.51, 0.4969, 0.5127, 0.4961, 0.4898, 0.4915, 0.4919, 0.4933, 0.4908, 0.495, 0.4884, 0.4937, 0.4987, 0.5129, 0.499, 0.5101, 0.501, 0.5101, 0.5013, 0.5129, 0.5117, 0.4937, 0.5092, 0.495, 0.5081, 0.4933, 0.5103, 0.4916, 0.4874, 0.496, 0.49, 0.4969, 0.4896, 0.4988, 0.4868, 0.4985, 0.5084, 0.4897, 0.5067, 0.4919, 0.505, 0.4908, 0.5063, 0.4883, 0.5038, 0.5124, 0.503, 0.5097, 0.5049, 0.509, 0.5062, 0.5115, 0.4868, 0.5011, 0.4896, 0.5009, 0.49, 0.5028, 0.4873, 0.5036, 0.5039, 0.4873, 0.5031, 0.49, 0.5011, 0.4897, 0.5014, 0.4868, 0.5084, 0.51, 0.5066, 0.5078, 0.508, 0.5064, 0.5102, 0.5082, 0.4883, 0.506, 0.4908, 0.5047, 0.4919, 0.5064, 0.4898, 0.5082, 0.4988, 0.4868, 0.499, 0.4897, 0.497, 0.4901, 0.4962, 0.4873, 0.5116, 0.5061, 0.5092, 0.5047, 0.51, 0.5029, 0.5126, 0.5037, 0.4962, 0.4873, 0.497, 0.4901, 0.4951, 0.4908, 0.4938, 0.4883, 0.4916, 0.51, 0.4934, 0.5078, 0.4951, 0.509, 0.4937, 0.5114, 0.5132, 0.5012, 0.5104, 0.5009, 0.5104, 0.4988, 0.5132, 0.4986, 0.4916, 0.4897, 0.4934, 0.4919, 0.4919, 0.4933, 0.4898, 0.4915, 0.4961, 0.5124, 0.497, 0.5097, 0.499, 0.5101, 0.4987, 0.5129, 0.5127, 0.4961, 0.51, 0.4969, 0.5092, 0.495, 0.5117, 0.4937, 0.4934, 0.4919, 0.4945, 0.4934, 0.4934, 0.4945, 0.4919, 0.4933, 0.497, 0.5097, 0.4975, 0.5079, 0.4992, 0.5083, 0.499, 0.5101, 0.51, 0.4969, 0.5082, 0.4974, 0.5076, 0.4959, 0.5092, 0.495, 0.4908, 0.495, 0.4924, 0.4959, 0.4918, 0.4974, 0.49, 0.4969, 0.501, 0.5101, 0.5008, 0.5083, 0.5025, 0.5079, 0.503, 0.5097, 0.5081, 0.4933, 0.5067, 0.4945, 0.5055, 0.4934, 0.5067, 0.4919, 0.4896, 0.4988, 0.4915, 0.499, 0.4915, 0.5007, 0.4896, 0.5009, 0.505, 0.4908, 0.5041, 0.4925, 0.5025, 0.4919, 0.5031, 0.49, 0.5049, 0.509, 0.504, 0.5073, 0.5054, 0.5064, 0.5066, 0.5078, 0.49, 0.5028, 0.4918, 0.5023, 0.4925, 0.5038, 0.4908, 0.5047, 0.5011, 0.4897, 0.5009, 0.4916, 0.4992, 0.4916, 0.499, 0.4897, 0.508, 0.5064, 0.5066, 0.5052, 0.5075, 0.5038, 0.5092, 0.5047, 0.4919, 0.5064, 0.4934, 0.5052, 0.4946, 0.5064, 0.4934, 0.5078, 0.51, 0.5029, 0.5082, 0.5023, 0.5085, 0.5006, 0.5104, 0.5009, 0.4951, 0.4908, 0.4959, 0.4925, 0.4945, 0.4934, 0.4934, 0.4919, 0.4951, 0.509, 0.496, 0.5073, 0.4975, 0.5079, 0.497, 0.5097, 0.5104, 0.4988, 0.5085, 0.499, 0.5082, 0.4974, 0.51, 0.4969, 0.4919, 0.4933, 0.4934, 0.4945, 0.4924, 0.4959, 0.4908, 0.495, 0.499, 0.5101, 0.4992, 0.5083, 0.5008, 0.5083, 0.501, 0.5101, 0.5092, 0.495, 0.5076, 0.4959, 0.5067, 0.4945, 0.5081, 0.4933, 0.49, 0.4969, 0.4918, 0.4974, 0.4915, 0.499, 0.4896, 0.4988, 0.5067, 0.4919, 0.5055, 0.4934, 0.5041, 0.4925, 0.505, 0.4908, 0.503, 0.5097, 0.5025, 0.5079, 0.504, 0.5073, 0.5049, 0.509, 0.4896, 0.5009, 0.4915, 0.5007, 0.4918, 0.5023, 0.49, 0.5028, 0.5031, 0.49, 0.5025, 0.4919, 0.5009, 0.4916, 0.5011, 0.4897, 0.5066, 0.5078, 0.5054, 0.5064, 0.5066, 0.5052, 0.508, 0.5064, 0.4908, 0.5047, 0.4925, 0.5038, 0.4934, 0.5052, 0.4919, 0.5064, 0.499, 0.4897, 0.4992, 0.4916, 0.4975, 0.4919, 0.497, 0.4901, 0.5092, 0.5047, 0.5075, 0.5038, 0.5082, 0.5023, 0.51, 0.5029, 0.497, 0.4901, 0.4975, 0.4919, 0.4959, 0.4925, 0.4951, 0.4908, 0.4934, 0.5078, 0.4946, 0.5064, 0.496, 0.5073, 0.4951, 0.509, 0.5104, 0.5009, 0.5085, 0.5006, 0.5085, 0.499, 0.5104, 0.4988])
me_cylinder.use_remesh_preserve_volume = False
me_cylinder.use_remesh_preserve_attributes = False
me_cylinder.use_mirror_vertex_groups = False
me_cylinder.update()

# ---- objects
ob_cylinder = bpy.data.objects.new('Cylinder', me_cylinder)
ob_lamp = bpy.data.objects.new('Lamp', light_lamp)
ob_camera = bpy.data.objects.new('Camera', cam_camera)

# ---- transforms, parenting, visibility, modifiers, constraints
ob_cylinder.location = (0.0, 0.0, 0.0)
ob_cylinder.lineart.crease_threshold = 0.0
ob_lamp.location = (4.076, 1.005, 5.904)
ob_lamp.rotation_euler = (0.6503, 0.05522, 1.866)
ob_lamp.lock_rotations_4d = False
ob_lamp.empty_display_type = 'ARROWS'
ob_lamp.color = (0.0, 0.0, 0.0, 0.0)
ob_lamp.lineart.crease_threshold = 0.0
ob_camera.location = (7.481, -6.508, 5.344)
ob_camera.rotation_euler = (1.109, 0.01082, 0.8149)
ob_camera.lock_rotations_4d = False
ob_camera.empty_display_type = 'ARROWS'
ob_camera.color = (0.0, 0.0, 0.0, 0.0)
ob_camera.display_type = 'WIRE'
ob_camera.lineart.crease_threshold = 0.0

# ---- collection membership
col_collection_1.objects.link(ob_cylinder)
col_collection_1.objects.link(ob_lamp)
col_collection_1.objects.link(ob_camera)

# ---- scene / render settings (as saved in the file)
scene.camera = ob_camera
scene.frame_start = 1; scene.frame_end = 250; scene.frame_set(1)
scene.render.engine = 'BLENDER_EEVEE_NEXT'
scene.render.resolution_percentage = 50
scene.render.dither_intensity = 0.0
scene.cycles.use_denoising = False
scene.cycles.samples = 10
scene.cycles.sampling_pattern = 'TABULATED_SOBOL'
scene.cycles.light_sampling_threshold = 0.0
scene.cycles.use_adaptive_sampling = False
scene.cycles.use_light_tree = False
scene.cycles.blur_glossy = 0.0
scene.cycles.volume_bounces = 1
scene.cycles.pixel_filter_type = 'GAUSSIAN'
scene.cycles.sample_clamp_indirect = 0.0
scene.view_settings.view_transform = 'Standard'
bpy.context.view_layer.update()
